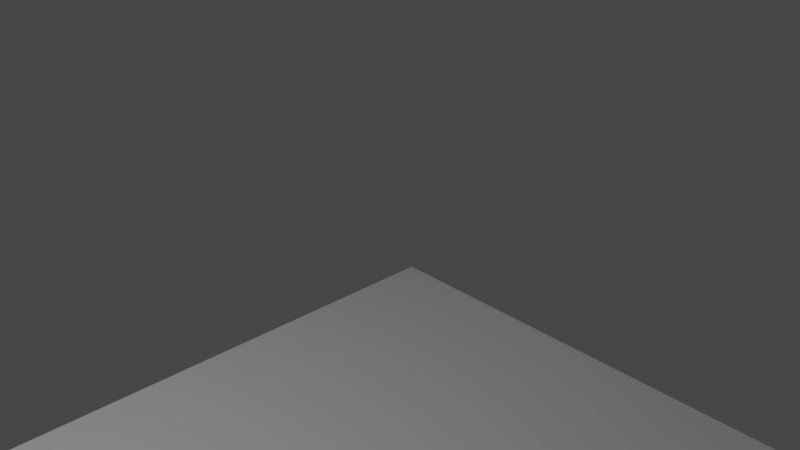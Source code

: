 # Source: Human-Visible-Project-Blender-3D-manual-coarseBl293curves.blend  (saved by Blender 2.93.21; exported with 4.5.12 LTS)
import bpy
from mathutils import Matrix  # noqa: F401  (used for matrix-valued properties, if any)

bpy.ops.wm.read_factory_settings(use_empty=True)
scene = bpy.context.scene
scene.name = 'Scene'

# ---- collections
col_sov = bpy.data.collections.new('SOV'); scene.collection.children.link(col_sov)
col_test = bpy.data.collections.new('TEST'); scene.collection.children.link(col_test)
col_poub = bpy.data.collections.new('POUB'); scene.collection.children.link(col_poub)
col_heart = bpy.data.collections.new('HEART'); scene.collection.children.link(col_heart)
col_collection_0001 = bpy.data.collections.new('Collection 0001'); scene.collection.children.link(col_collection_0001)
col_collection_0116 = bpy.data.collections.new('Collection 0116'); scene.collection.children.link(col_collection_0116)
col_collection_0301lungsstarttop = bpy.data.collections.new('Collection 0301lungsStartTop'); scene.collection.children.link(col_collection_0301lungsstarttop)
col_collection_0289_tracheaesophagus = bpy.data.collections.new('Collection 0289.TracheaEsophagus'); scene.collection.children.link(col_collection_0289_tracheaesophagus)
col_collection_0354_tracheaesophagus = bpy.data.collections.new('Collection 0354.TracheaEsophagus'); scene.collection.children.link(col_collection_0354_tracheaesophagus)
col_collection_0454 = bpy.data.collections.new('Collection 0454'); scene.collection.children.link(col_collection_0454)
col_collection_0483 = bpy.data.collections.new('Collection 0483'); scene.collection.children.link(col_collection_0483)
col_collection_0500 = bpy.data.collections.new('Collection 0500'); scene.collection.children.link(col_collection_0500)
col_collection_0526liver = bpy.data.collections.new('Collection 0526liver'); scene.collection.children.link(col_collection_0526liver)
col_collection_0614kidneys = bpy.data.collections.new('Collection 0614kidneys'); scene.collection.children.link(col_collection_0614kidneys)
col_collection_0623lastribs = bpy.data.collections.new('Collection 0623lastRibs'); scene.collection.children.link(col_collection_0623lastribs)
col_collection__0741 = bpy.data.collections.new('Collection  0741'); scene.collection.children.link(col_collection__0741)
col_collection__0747ombilicmuscles = bpy.data.collections.new('Collection  0747ombilicMuscles'); scene.collection.children.link(col_collection__0747ombilicmuscles)
col_collection_0814 = bpy.data.collections.new('Collection 0814'); scene.collection.children.link(col_collection_0814)
col_collection_0847pelvis = bpy.data.collections.new('Collection 0847pelvis'); scene.collection.children.link(col_collection_0847pelvis)
col_collection_0856 = bpy.data.collections.new('Collection 0856'); scene.collection.children.link(col_collection_0856)
col_collection_0876bladerfemur = bpy.data.collections.new('Collection 0876bladerFemur'); scene.collection.children.link(col_collection_0876bladerfemur)
col_collection_0967 = bpy.data.collections.new('Collection 0967'); scene.collection.children.link(col_collection_0967)
col_collection_1307 = bpy.data.collections.new('Collection 1307'); scene.collection.children.link(col_collection_1307)
col_collection_1132 = bpy.data.collections.new('Collection 1132'); scene.collection.children.link(col_collection_1132)
col_collection_1867 = bpy.data.collections.new('Collection 1867'); scene.collection.children.link(col_collection_1867)

# ---- world
world_world = bpy.data.worlds.new('World'); scene.world = world_world
world_world.use_nodes = True; world_world.node_tree.nodes.clear()
_N = world_world.node_tree.nodes; _L = world_world.node_tree.links
n0 = _N.new('ShaderNodeOutputWorld'); n0.name = 'World Output'; n0.location = (300, 300)
n1 = _N.new('ShaderNodeBackground'); n1.name = 'Background'; n1.location = (10, 300)
n1.inputs[0].default_value = (0.05088, 0.05088, 0.05088, 1.0)
_L.new(n1.outputs[0], n0.inputs[0])
n0.is_active_output = True
world_world.color = (0.05088, 0.05088, 0.05088)
world_world.use_sun_shadow = False
world_world.sun_shadow_jitter_overblur = 0.0

# ---- cameras
cam_camera = bpy.data.cameras.new('Camera')
cam_camera.clip_end = 100.0
cam_camera.ortho_scale = 7.314

# ---- lights
light_light = bpy.data.lights.new('Light', 'POINT')
light_light.transmission_factor = 0.0
light_light.energy = 1000.0
light_light.shadow_soft_size = 0.1
light_light.shadow_maximum_resolution = 0.006
light_light.use_absolute_resolution = True

# ---- meshes
me_cylinder_004 = bpy.data.meshes.new('Cylinder.004')
me_cylinder_004.from_pydata([(0.0, 0.01163, -0.001165), (0.0, 0.01163, 0.001165), (0.002268, 0.0114, -0.001165), (0.002268, 0.0114, 0.001165), (0.004449, 0.01074, -0.001165), (0.004449, 0.01074, 0.001165), (0.006459, 0.009666, -0.001165), (0.006459, 0.009666, 0.001165), (0.00822, 0.00822, -0.001165), (0.00822, 0.00822, 0.001165), (0.009666, 0.006459, -0.001165), (0.009666, 0.006459, 0.001165), (0.01074, 0.004449, -0.001165), (0.01074, 0.004449, 0.001165), (0.0114, 0.002268, -0.001165), (0.0114, 0.002268, 0.001165), (0.01163, -5.081e-10, -0.001165), (0.01163, -5.081e-10, 0.001165), (0.0114, -0.002268, -0.001165), (0.0114, -0.002268, 0.001165), (0.01074, -0.004449, -0.001165), (0.01074, -0.004449, 0.001165), (0.009666, -0.006459, -0.001165), (0.009666, -0.006459, 0.001165), (0.00822, -0.00822, -0.001165), (0.00822, -0.00822, 0.001165), (0.006459, -0.009666, -0.001165), (0.006459, -0.009666, 0.001165), (0.004449, -0.01074, -0.001165), (0.004449, -0.01074, 0.001165), (0.002268, -0.0114, -0.001165), (0.002268, -0.0114, 0.001165), (-1.016e-09, -0.01163, -0.001165), (-1.016e-09, -0.01163, 0.001165), (-0.002268, -0.0114, -0.001165), (-0.002268, -0.0114, 0.001165), (-0.004449, -0.01074, -0.001165), (-0.004449, -0.01074, 0.001165), (-0.006459, -0.009666, -0.001165), (-0.006459, -0.009666, 0.001165), (-0.00822, -0.00822, -0.001165), (-0.00822, -0.00822, 0.001165), (-0.009666, -0.006459, -0.001165), (-0.009666, -0.006459, 0.001165), (-0.01074, -0.004449, -0.001165), (-0.01074, -0.004449, 0.001165), (-0.0114, -0.002268, -0.001165), (-0.0114, -0.002268, 0.001165), (-0.01163, 1.386e-10, -0.001165), (-0.01163, 1.386e-10, 0.001165), (-0.0114, 0.002268, -0.001165), (-0.0114, 0.002268, 0.001165), (-0.01074, 0.004449, -0.001165), (-0.01074, 0.004449, 0.001165), (-0.009666, 0.006459, -0.001165), (-0.009666, 0.006459, 0.001165), (-0.00822, 0.00822, -0.001165), (-0.00822, 0.00822, 0.001165), (-0.006459, 0.009666, -0.001165), (-0.006459, 0.009666, 0.001165), (-0.004449, 0.01074, -0.001165), (-0.004449, 0.01074, 0.001165), (-0.002268, 0.0114, -0.001165), (-0.002268, 0.0114, 0.001165)], [], [(0, 1, 3, 2), (2, 3, 5, 4), (4, 5, 7, 6), (6, 7, 9, 8), (8, 9, 11, 10), (10, 11, 13, 12), (12, 13, 15, 14), (14, 15, 17, 16), (16, 17, 19, 18), (18, 19, 21, 20), (20, 21, 23, 22), (22, 23, 25, 24), (24, 25, 27, 26), (26, 27, 29, 28), (28, 29, 31, 30), (30, 31, 33, 32), (32, 33, 35, 34), (34, 35, 37, 36), (36, 37, 39, 38), (38, 39, 41, 40), (40, 41, 43, 42), (42, 43, 45, 44), (44, 45, 47, 46), (46, 47, 49, 48), (48, 49, 51, 50), (50, 51, 53, 52), (52, 53, 55, 54), (54, 55, 57, 56), (56, 57, 59, 58), (58, 59, 61, 60), (3, 1, 63, 61, 59, 57, 55, 53, 51, 49, 47, 45, 43, 41, 39, 37, 35, 33, 31, 29, 27, 25, 23, 21, 19, 17, 15, 13, 11, 9, 7, 5), (60, 61, 63, 62), (62, 63, 1, 0), (0, 2, 4, 6, 8, 10, 12, 14, 16, 18, 20, 22, 24, 26, 28, 30, 32, 34, 36, 38, 40, 42, 44, 46, 48, 50, 52, 54, 56, 58, 60, 62)])
_uv = me_cylinder_004.uv_layers.new(name='UVMap')
_uv.uv.foreach_set('vector', [1.0, 0.5, 1.0, 1.0, 0.9688, 1.0, 0.9688, 0.5, 0.9688, 0.5, 0.9688, 1.0, 0.9375, 1.0, 0.9375, 0.5, 0.9375, 0.5, 0.9375, 1.0, 0.9062, 1.0, 0.9062, 0.5, 0.9062, 0.5, 0.9062, 1.0, 0.875, 1.0, 0.875, 0.5, 0.875, 0.5, 0.875, 1.0, 0.8438, 1.0, 0.8438, 0.5, 0.8438, 0.5, 0.8438, 1.0, 0.8125, 1.0, 0.8125, 0.5, 0.8125, 0.5, 0.8125, 1.0, 0.7812, 1.0, 0.7812, 0.5, 0.7812, 0.5, 0.7812, 1.0, 0.75, 1.0, 0.75, 0.5, 0.75, 0.5, 0.75, 1.0, 0.7188, 1.0, 0.7188, 0.5, 0.7188, 0.5, 0.7188, 1.0, 0.6875, 1.0, 0.6875, 0.5, 0.6875, 0.5, 0.6875, 1.0, 0.6562, 1.0, 0.6562, 0.5, 0.6562, 0.5, 0.6562, 1.0, 0.625, 1.0, 0.625, 0.5, 0.625, 0.5, 0.625, 1.0, 0.5938, 1.0, 0.5938, 0.5, 0.5938, 0.5, 0.5938, 1.0, 0.5625, 1.0, 0.5625, 0.5, 0.5625, 0.5, 0.5625, 1.0, 0.5312, 1.0, 0.5312, 0.5, 0.5312, 0.5, 0.5312, 1.0, 0.5, 1.0, 0.5, 0.5, 0.5, 0.5, 0.5, 1.0, 0.4688, 1.0, 0.4688, 0.5, 0.4688, 0.5, 0.4688, 1.0, 0.4375, 1.0, 0.4375, 0.5, 0.4375, 0.5, 0.4375, 1.0, 0.4062, 1.0, 0.4062, 0.5, 0.4062, 0.5, 0.4062, 1.0, 0.375, 1.0, 0.375, 0.5, 0.375, 0.5, 0.375, 1.0, 0.3438, 1.0, 0.3438, 0.5, 0.3438, 0.5, 0.3438, 1.0, 0.3125, 1.0, 0.3125, 0.5, 0.3125, 0.5, 0.3125, 1.0, 0.2812, 1.0, 0.2812, 0.5, 0.2812, 0.5, 0.2812, 1.0, 0.25, 1.0, 0.25, 0.5, 0.25, 0.5, 0.25, 1.0, 0.2188, 1.0, 0.2188, 0.5, 0.2188, 0.5, 0.2188, 1.0, 0.1875, 1.0, 0.1875, 0.5, 0.1875, 0.5, 0.1875, 1.0, 0.1562, 1.0, 0.1562, 0.5, 0.1562, 0.5, 0.1562, 1.0, 0.125, 1.0, 0.125, 0.5, 0.125, 0.5, 0.125, 1.0, 0.09375, 1.0, 0.09375, 0.5, 0.09375, 0.5, 0.09375, 1.0, 0.0625, 1.0, 0.0625, 0.5, 0.2968, 0.4854, 0.25, 0.49, 0.2032, 0.4854, 0.1582, 0.4717, 0.1167, 0.4496, 0.08029, 0.4197, 0.05045, 0.3833, 0.02827, 0.3418, 0.01461, 0.2968, 0.01, 0.25, 0.01461, 0.2032, 0.02827, 0.1582, 0.05045, 0.1167, 0.08029, 0.08029, 0.1167, 0.05045, 0.1582, 0.02827, 0.2032, 0.01461, 0.25, 0.01, 0.2968, 0.01461, 0.3418, 0.02827, 0.3833, 0.05045, 0.4197, 0.08029, 0.4496, 0.1167, 0.4717, 0.1582, 0.4854, 0.2032, 0.49, 0.25, 0.4854, 0.2968, 0.4717, 0.3418, 0.4496, 0.3833, 0.4197, 0.4197, 0.3833, 0.4496, 0.3418, 0.4717, 0.0625, 0.5, 0.0625, 1.0, 0.03125, 1.0, 0.03125, 0.5, 0.03125, 0.5, 0.03125, 1.0, 0.0, 1.0, 0.0, 0.5, 0.75, 0.49, 0.7968, 0.4854, 0.8418, 0.4717, 0.8833, 0.4496, 0.9197, 0.4197, 0.9496, 0.3833, 0.9717, 0.3418, 0.9854, 0.2968, 0.99, 0.25, 0.9854, 0.2032, 0.9717, 0.1582, 0.9496, 0.1167, 0.9197, 0.08029, 0.8833, 0.05045, 0.8418, 0.02827, 0.7968, 0.01461, 0.75, 0.01, 0.7032, 0.01461, 0.6582, 0.02827, 0.6167, 0.05045, 0.5803, 0.08029, 0.5504, 0.1167, 0.5283, 0.1582, 0.5146, 0.2032, 0.51, 0.25, 0.5146, 0.2968, 0.5283, 0.3418, 0.5504, 0.3833, 0.5803, 0.4197, 0.6167, 0.4496, 0.6582, 0.4717, 0.7032, 0.4854])
me_cylinder_004.use_remesh_fix_poles = True
me_cylinder_004.use_remesh_preserve_attributes = False
me_cylinder_004.update()
me_cylinder_005 = bpy.data.meshes.new('Cylinder.005')
me_cylinder_005.from_pydata([(0.0, 0.01163, -0.001165), (0.0, 0.01163, 0.001165), (0.002268, 0.0114, -0.001165), (0.002268, 0.0114, 0.001165), (0.004449, 0.01074, -0.001165), (0.004449, 0.01074, 0.001165), (0.006459, 0.009666, -0.001165), (0.006459, 0.009666, 0.001165), (0.00822, 0.00822, -0.001165), (0.00822, 0.00822, 0.001165), (0.009666, 0.006459, -0.001165), (0.009666, 0.006459, 0.001165), (0.01074, 0.004449, -0.001165), (0.01074, 0.004449, 0.001165), (0.0114, 0.002268, -0.001165), (0.0114, 0.002268, 0.001165), (0.01163, -5.081e-10, -0.001165), (0.01163, -5.081e-10, 0.001165), (0.0114, -0.002268, -0.001165), (0.0114, -0.002268, 0.001165), (0.01074, -0.004449, -0.001165), (0.01074, -0.004449, 0.001165), (0.009666, -0.006459, -0.001165), (0.009666, -0.006459, 0.001165), (0.00822, -0.00822, -0.001165), (0.00822, -0.00822, 0.001165), (0.006459, -0.009666, -0.001165), (0.006459, -0.009666, 0.001165), (0.004449, -0.01074, -0.001165), (0.004449, -0.01074, 0.001165), (0.002268, -0.0114, -0.001165), (0.002268, -0.0114, 0.001165), (-1.016e-09, -0.01163, -0.001165), (-1.016e-09, -0.01163, 0.001165), (-0.002268, -0.0114, -0.001165), (-0.002268, -0.0114, 0.001165), (-0.004449, -0.01074, -0.001165), (-0.004449, -0.01074, 0.001165), (-0.006459, -0.009666, -0.001165), (-0.006459, -0.009666, 0.001165), (-0.00822, -0.00822, -0.001165), (-0.00822, -0.00822, 0.001165), (-0.009666, -0.006459, -0.001165), (-0.009666, -0.006459, 0.001165), (-0.01074, -0.004449, -0.001165), (-0.01074, -0.004449, 0.001165), (-0.0114, -0.002268, -0.001165), (-0.0114, -0.002268, 0.001165), (-0.01163, 1.386e-10, -0.001165), (-0.01163, 1.386e-10, 0.001165), (-0.0114, 0.002268, -0.001165), (-0.0114, 0.002268, 0.001165), (-0.01074, 0.004449, -0.001165), (-0.01074, 0.004449, 0.001165), (-0.009666, 0.006459, -0.001165), (-0.009666, 0.006459, 0.001165), (-0.00822, 0.00822, -0.001165), (-0.00822, 0.00822, 0.001165), (-0.006459, 0.009666, -0.001165), (-0.006459, 0.009666, 0.001165), (-0.004449, 0.01074, -0.001165), (-0.004449, 0.01074, 0.001165), (-0.002268, 0.0114, -0.001165), (-0.002268, 0.0114, 0.001165)], [], [(0, 1, 3, 2), (2, 3, 5, 4), (4, 5, 7, 6), (6, 7, 9, 8), (8, 9, 11, 10), (10, 11, 13, 12), (12, 13, 15, 14), (14, 15, 17, 16), (16, 17, 19, 18), (18, 19, 21, 20), (20, 21, 23, 22), (22, 23, 25, 24), (24, 25, 27, 26), (26, 27, 29, 28), (28, 29, 31, 30), (30, 31, 33, 32), (32, 33, 35, 34), (34, 35, 37, 36), (36, 37, 39, 38), (38, 39, 41, 40), (40, 41, 43, 42), (42, 43, 45, 44), (44, 45, 47, 46), (46, 47, 49, 48), (48, 49, 51, 50), (50, 51, 53, 52), (52, 53, 55, 54), (54, 55, 57, 56), (56, 57, 59, 58), (58, 59, 61, 60), (3, 1, 63, 61, 59, 57, 55, 53, 51, 49, 47, 45, 43, 41, 39, 37, 35, 33, 31, 29, 27, 25, 23, 21, 19, 17, 15, 13, 11, 9, 7, 5), (60, 61, 63, 62), (62, 63, 1, 0), (0, 2, 4, 6, 8, 10, 12, 14, 16, 18, 20, 22, 24, 26, 28, 30, 32, 34, 36, 38, 40, 42, 44, 46, 48, 50, 52, 54, 56, 58, 60, 62)])
_uv = me_cylinder_005.uv_layers.new(name='UVMap')
_uv.uv.foreach_set('vector', [1.0, 0.5, 1.0, 1.0, 0.9688, 1.0, 0.9688, 0.5, 0.9688, 0.5, 0.9688, 1.0, 0.9375, 1.0, 0.9375, 0.5, 0.9375, 0.5, 0.9375, 1.0, 0.9062, 1.0, 0.9062, 0.5, 0.9062, 0.5, 0.9062, 1.0, 0.875, 1.0, 0.875, 0.5, 0.875, 0.5, 0.875, 1.0, 0.8438, 1.0, 0.8438, 0.5, 0.8438, 0.5, 0.8438, 1.0, 0.8125, 1.0, 0.8125, 0.5, 0.8125, 0.5, 0.8125, 1.0, 0.7812, 1.0, 0.7812, 0.5, 0.7812, 0.5, 0.7812, 1.0, 0.75, 1.0, 0.75, 0.5, 0.75, 0.5, 0.75, 1.0, 0.7188, 1.0, 0.7188, 0.5, 0.7188, 0.5, 0.7188, 1.0, 0.6875, 1.0, 0.6875, 0.5, 0.6875, 0.5, 0.6875, 1.0, 0.6562, 1.0, 0.6562, 0.5, 0.6562, 0.5, 0.6562, 1.0, 0.625, 1.0, 0.625, 0.5, 0.625, 0.5, 0.625, 1.0, 0.5938, 1.0, 0.5938, 0.5, 0.5938, 0.5, 0.5938, 1.0, 0.5625, 1.0, 0.5625, 0.5, 0.5625, 0.5, 0.5625, 1.0, 0.5312, 1.0, 0.5312, 0.5, 0.5312, 0.5, 0.5312, 1.0, 0.5, 1.0, 0.5, 0.5, 0.5, 0.5, 0.5, 1.0, 0.4688, 1.0, 0.4688, 0.5, 0.4688, 0.5, 0.4688, 1.0, 0.4375, 1.0, 0.4375, 0.5, 0.4375, 0.5, 0.4375, 1.0, 0.4062, 1.0, 0.4062, 0.5, 0.4062, 0.5, 0.4062, 1.0, 0.375, 1.0, 0.375, 0.5, 0.375, 0.5, 0.375, 1.0, 0.3438, 1.0, 0.3438, 0.5, 0.3438, 0.5, 0.3438, 1.0, 0.3125, 1.0, 0.3125, 0.5, 0.3125, 0.5, 0.3125, 1.0, 0.2812, 1.0, 0.2812, 0.5, 0.2812, 0.5, 0.2812, 1.0, 0.25, 1.0, 0.25, 0.5, 0.25, 0.5, 0.25, 1.0, 0.2188, 1.0, 0.2188, 0.5, 0.2188, 0.5, 0.2188, 1.0, 0.1875, 1.0, 0.1875, 0.5, 0.1875, 0.5, 0.1875, 1.0, 0.1562, 1.0, 0.1562, 0.5, 0.1562, 0.5, 0.1562, 1.0, 0.125, 1.0, 0.125, 0.5, 0.125, 0.5, 0.125, 1.0, 0.09375, 1.0, 0.09375, 0.5, 0.09375, 0.5, 0.09375, 1.0, 0.0625, 1.0, 0.0625, 0.5, 0.2968, 0.4854, 0.25, 0.49, 0.2032, 0.4854, 0.1582, 0.4717, 0.1167, 0.4496, 0.08029, 0.4197, 0.05045, 0.3833, 0.02827, 0.3418, 0.01461, 0.2968, 0.01, 0.25, 0.01461, 0.2032, 0.02827, 0.1582, 0.05045, 0.1167, 0.08029, 0.08029, 0.1167, 0.05045, 0.1582, 0.02827, 0.2032, 0.01461, 0.25, 0.01, 0.2968, 0.01461, 0.3418, 0.02827, 0.3833, 0.05045, 0.4197, 0.08029, 0.4496, 0.1167, 0.4717, 0.1582, 0.4854, 0.2032, 0.49, 0.25, 0.4854, 0.2968, 0.4717, 0.3418, 0.4496, 0.3833, 0.4197, 0.4197, 0.3833, 0.4496, 0.3418, 0.4717, 0.0625, 0.5, 0.0625, 1.0, 0.03125, 1.0, 0.03125, 0.5, 0.03125, 0.5, 0.03125, 1.0, 0.0, 1.0, 0.0, 0.5, 0.75, 0.49, 0.7968, 0.4854, 0.8418, 0.4717, 0.8833, 0.4496, 0.9197, 0.4197, 0.9496, 0.3833, 0.9717, 0.3418, 0.9854, 0.2968, 0.99, 0.25, 0.9854, 0.2032, 0.9717, 0.1582, 0.9496, 0.1167, 0.9197, 0.08029, 0.8833, 0.05045, 0.8418, 0.02827, 0.7968, 0.01461, 0.75, 0.01, 0.7032, 0.01461, 0.6582, 0.02827, 0.6167, 0.05045, 0.5803, 0.08029, 0.5504, 0.1167, 0.5283, 0.1582, 0.5146, 0.2032, 0.51, 0.25, 0.5146, 0.2968, 0.5283, 0.3418, 0.5504, 0.3833, 0.5803, 0.4197, 0.6167, 0.4496, 0.6582, 0.4717, 0.7032, 0.4854])
me_cylinder_005.use_remesh_fix_poles = True
me_cylinder_005.use_remesh_preserve_attributes = False
me_cylinder_005.update()
me_cube_001 = bpy.data.meshes.new('Cube.001')
me_cube_001.from_pydata([(0.2559, 0.9145, 1.078), (0.2559, 0.9145, 1.0), (0.2559, 1.0, 1.078), (0.2559, 1.0, 1.0), (1.0, 0.9145, 1.078), (1.0, 0.9145, 1.0), (1.0, 1.0, 1.078), (1.0, 1.0, 1.0)], [], [(0, 1, 3, 2), (2, 3, 7, 6), (6, 7, 5, 4), (4, 5, 1, 0), (2, 6, 4, 0), (7, 3, 1, 5)])
_uv = me_cube_001.uv_layers.new(name='UVMap')
_uv.uv.foreach_set('vector', [0.375, 0.0, 0.625, 0.0, 0.625, 0.25, 0.375, 0.25, 0.375, 0.25, 0.625, 0.25, 0.625, 0.5, 0.375, 0.5, 0.375, 0.5, 0.625, 0.5, 0.625, 0.75, 0.375, 0.75, 0.375, 0.75, 0.625, 0.75, 0.625, 1.0, 0.375, 1.0, 0.125, 0.5, 0.375, 0.5, 0.375, 0.75, 0.125, 0.75, 0.625, 0.5, 0.875, 0.5, 0.875, 0.75, 0.625, 0.75])
me_cube_001.use_remesh_fix_poles = True
me_cube_001.use_remesh_preserve_attributes = False
me_cube_001.update()
me_plane_001 = bpy.data.meshes.new('Plane.001')
me_plane_001.from_pydata([(-1.0, -1.0, 0.0), (1.0, -1.0, 0.0), (-1.0, 1.0, 0.0), (1.0, 1.0, 0.0)], [], [(0, 1, 3, 2)])
_uv = me_plane_001.uv_layers.new(name='UVMap')
_uv.uv.foreach_set('vector', [0.0, 0.0, 1.0, 0.0, 1.0, 1.0, 0.0, 1.0])
me_plane_001.use_remesh_fix_poles = True
me_plane_001.use_remesh_preserve_attributes = False
me_plane_001.use_mirror_vertex_groups = False
me_plane_001.update()
me_plane_006 = bpy.data.meshes.new('Plane.006')
me_plane_006.from_pydata([(-1.0, -1.0, 0.0), (1.0, -1.0, 0.0), (-1.0, 1.0, 0.0), (1.0, 1.0, 0.0)], [], [(0, 1, 3, 2)])
_uv = me_plane_006.uv_layers.new(name='UVMap')
_uv.uv.foreach_set('vector', [0.0, 0.0, 1.0, 0.0, 1.0, 1.0, 0.0, 1.0])
me_plane_006.use_remesh_fix_poles = True
me_plane_006.use_remesh_preserve_attributes = False
me_plane_006.use_mirror_vertex_groups = False
me_plane_006.update()
me_plane_008 = bpy.data.meshes.new('Plane.008')
me_plane_008.from_pydata([(-1.0, -1.0, 0.0), (1.0, -1.0, 0.0), (-1.0, 1.0, 0.0), (1.0, 1.0, 0.0)], [], [(0, 1, 3, 2)])
_uv = me_plane_008.uv_layers.new(name='UVMap')
_uv.uv.foreach_set('vector', [0.0, 0.0, 1.0, 0.0, 1.0, 1.0, 0.0, 1.0])
me_plane_008.use_remesh_fix_poles = True
me_plane_008.use_remesh_preserve_attributes = False
me_plane_008.use_mirror_vertex_groups = False
me_plane_008.update()

# ---- curves / text
cu_surfcircle_003 = bpy.data.curves.new('SurfCircle.003', 'CURVE')
cu_surfcircle_003.dimensions = '3D'
_sp = cu_surfcircle_003.splines.new('NURBS'); _sp.points.add(17)
_sp.points.foreach_set('co', [-0.02833, -0.263, -0.04474, 1.0, -0.09887, -0.247, -0.04474, 0.6768, -0.1847, -0.2151, -0.04474, 0.3536, -0.2061, -0.133, -0.04474, 0.6768, -0.2141, -0.08132, -0.04474, 1.0, -0.1911, 0.003979, -0.04474, 0.8384, -0.1868, 0.05301, -0.04474, 0.6768, -0.1703, 0.09624, -0.04474, 0.5152, -0.1255, 0.1226, -0.04474, 0.3536, -0.06704, 0.1528, -0.04474, 0.6768, -0.01751, 0.1606, -0.04474, 1.0, 0.03737, 0.1426, -0.04474, 0.6768, 0.1094, 0.1147, -0.04474, 0.3536, 0.1631, 0.08556, -0.04474, 0.6768, 0.1692, -0.05471, -0.04474, 1.0, 0.1652, -0.1384, -0.04474, 0.6768, 0.129, -0.2373, -0.04474, 0.3536, 0.04206, -0.255, -0.04474, 0.6768])
_sp.order_v = 0
_sp.resolution_v = 4
_sp.use_cyclic_u = True
cu_surfcircle_003.resolution_v = 4
cu_surfcircle_003.fill_mode = 'FULL'
cu_surfcircle_060 = bpy.data.curves.new('SurfCircle.060', 'CURVE')
cu_surfcircle_060.dimensions = '3D'
_sp = cu_surfcircle_060.splines.new('NURBS'); _sp.points.add(15)
_sp.points.foreach_set('co', [0.0, -1.0, 0.0, 1.0, -0.5, -1.0, 0.0, 0.6768, -1.0, -1.0, 0.0, 0.3536, -0.5913, -0.5481, 0.0, 0.6768, -0.1827, -0.09615, 0.0, 1.0, -0.1466, 0.2476, 0.0, 0.6768, -0.1106, 0.5913, 0.0, 0.3536, -0.05529, 0.7957, 0.0, 0.6768, 0.0, 1.0, 0.0, 1.0, 0.3918, 1.0, 0.0, 0.6768, 0.7837, 1.0, 0.0, 0.3536, 0.4591, 0.476, 0.0, 0.6768, 0.1346, -0.04808, 0.0, 1.0, -0.009608, -0.524, 0.0, 0.6768, -0.1538, -1.0, 0.0, 0.3536, -0.07692, -1.0, 0.0, 0.6768])
_sp.order_v = 0
_sp.resolution_v = 4
_sp.use_cyclic_u = True
cu_surfcircle_060.resolution_v = 4
cu_surfcircle_060.fill_mode = 'FULL'
cu_surfcircle_061 = bpy.data.curves.new('SurfCircle.061', 'CURVE')
cu_surfcircle_061.dimensions = '3D'
_sp = cu_surfcircle_061.splines.new('NURBS'); _sp.points.add(15)
_sp.points.foreach_set('co', [0.0, -1.0, 0.0, 1.0, -0.5, -1.0, 0.0, 0.6768, -1.0, -1.0, 0.0, 0.3536, -1.0, -0.5, 0.0, 0.6768, -1.0, 0.0, 0.0, 1.0, -1.0, 0.5, 0.0, 0.6768, -1.0, 1.0, 0.0, 0.3536, -0.5, 1.0, 0.0, 0.6768, 0.0, 1.0, 0.0, 1.0, 0.5, 1.0, 0.0, 0.6768, 1.0, 1.0, 0.0, 0.3536, 1.0, 0.5, 0.0, 0.6768, 1.0, 0.0, 0.0, 1.0, 1.0, -0.5, 0.0, 0.6768, 1.0, -1.0, 0.0, 0.3536, 0.5, -1.0, 0.0, 0.6768])
_sp.order_v = 0
_sp.resolution_v = 4
_sp.use_cyclic_u = True
cu_surfcircle_061.resolution_v = 4
cu_surfcircle_061.fill_mode = 'FULL'
cu_surfcircle_013 = bpy.data.curves.new('SurfCircle.013', 'CURVE')
cu_surfcircle_013.dimensions = '3D'
_sp = cu_surfcircle_013.splines.new('NURBS'); _sp.points.add(17)
_sp.points.foreach_set('co', [-0.09608, -0.4163, -0.04474, 1.0, -0.2481, -0.3852, -0.04474, 0.6768, -0.394, -0.3272, -0.04474, 0.3536, -0.4547, -0.1751, -0.04474, 0.6768, -0.4949, -0.04067, -0.04474, 1.0, -0.4715, 0.1811, -0.04474, 0.8384, -0.4623, 0.3003, -0.04474, 0.6768, -0.4027, 0.3474, -0.04474, 0.5152, -0.3107, 0.3676, -0.04474, 0.3536, -0.1662, 0.3891, -0.04474, 0.6768, -0.01693, 0.3824, -0.04474, 1.0, 0.1343, 0.3593, -0.04474, 0.6768, 0.284, 0.3326, -0.04474, 0.3536, 0.3764, 0.2816, -0.04474, 0.6768, 0.384, -0.00467, -0.04474, 1.0, 0.3168, -0.2032, -0.04474, 0.6768, 0.2278, -0.3709, -0.04474, 0.3536, 0.06276, -0.4071, -0.04474, 0.6768])
_sp.order_v = 0
_sp.resolution_v = 4
_sp.use_cyclic_u = True
cu_surfcircle_013.resolution_v = 4
cu_surfcircle_013.fill_mode = 'FULL'
cu_surfcircle_038 = bpy.data.curves.new('SurfCircle.038', 'CURVE')
cu_surfcircle_038.dimensions = '3D'
_sp = cu_surfcircle_038.splines.new('NURBS'); _sp.points.add(17)
_sp.points.foreach_set('co', [-0.04152, -0.214, -0.1028, 1.0, -0.1923, -0.1325, -0.1028, 0.6768, -0.4551, -0.1417, -0.1028, 0.3536, -0.5008, -0.08337, -0.1028, 0.6768, -0.5202, -0.03289, -0.1028, 1.0, -0.505, 0.04854, -0.1028, 0.8384, -0.4666, 0.09467, -0.1028, 0.6768, -0.413, 0.1365, -0.1028, 0.5152, -0.2929, 0.1711, -0.1028, 0.3536, -0.08514, 0.2152, -0.1028, 0.6768, -0.01143, 0.1996, -0.1028, 1.0, 0.04918, 0.2165, -0.1028, 0.6768, 0.3417, 0.1802, -0.1028, 0.3536, 0.4495, 0.1286, -0.1028, 0.6768, 0.5164, -0.009821, -0.1028, 1.0, 0.4767, -0.09645, -0.1028, 0.6768, 0.371, -0.1489, -0.1028, 0.3536, 0.108, -0.1668, -0.1028, 0.6768])
_sp.order_v = 0
_sp.resolution_v = 4
_sp.use_cyclic_u = True
cu_surfcircle_038.resolution_v = 4
cu_surfcircle_038.fill_mode = 'FULL'
cu_surfcircle_043 = bpy.data.curves.new('SurfCircle.043', 'CURVE')
cu_surfcircle_043.dimensions = '3D'
_sp = cu_surfcircle_043.splines.new('NURBS'); _sp.points.add(17)
_sp.points.foreach_set('co', [-0.03212, -0.4641, -0.05726, 1.0, -0.191, -0.4447, -0.05726, 0.6768, -0.3471, -0.3997, -0.05726, 0.3536, -0.3944, -0.2467, -0.05726, 0.6768, -0.4383, -0.1151, -0.05726, 1.0, -0.4571, 0.1131, -0.05726, 0.8384, -0.493, 0.2509, -0.05726, 0.6768, -0.4366, 0.3014, -0.05726, 0.5152, -0.3324, 0.3157, -0.05726, 0.3536, -0.176, 0.3344, -0.05726, 0.6768, -0.01526, 0.3318, -0.05726, 1.0, 0.146, 0.3256, -0.05726, 0.6768, 0.3084, 0.3259, -0.05726, 0.3536, 0.4106, 0.2901, -0.05726, 0.6768, 0.4075, -0.005768, -0.05726, 1.0, 0.3597, -0.2126, -0.05726, 0.6768, 0.2971, -0.3997, -0.05726, 0.3536, 0.1311, -0.4447, -0.05726, 0.6768])
_sp.order_v = 0
_sp.resolution_v = 4
_sp.use_cyclic_u = True
cu_surfcircle_043.resolution_v = 4
cu_surfcircle_043.fill_mode = 'FULL'
cu_surfcircle_001 = bpy.data.curves.new('SurfCircle.001', 'CURVE')
cu_surfcircle_001.dimensions = '3D'
_sp = cu_surfcircle_001.splines.new('NURBS'); _sp.points.add(17)
_sp.points.foreach_set('co', [-0.03212, -0.4641, -0.05726, 1.0, -0.191, -0.4447, -0.05726, 0.6768, -0.3471, -0.3997, -0.05726, 0.3536, -0.3944, -0.2467, -0.05726, 0.6768, -0.4383, -0.1151, -0.05726, 1.0, -0.4571, 0.1131, -0.05726, 0.8384, -0.493, 0.2509, -0.05726, 0.6768, -0.4366, 0.3014, -0.05726, 0.5152, -0.3324, 0.3157, -0.05726, 0.3536, -0.176, 0.3344, -0.05726, 0.6768, -0.01526, 0.3318, -0.05726, 1.0, 0.146, 0.3256, -0.05726, 0.6768, 0.3084, 0.3259, -0.05726, 0.3536, 0.4106, 0.2901, -0.05726, 0.6768, 0.4075, -0.005768, -0.05726, 1.0, 0.3597, -0.2126, -0.05726, 0.6768, 0.2971, -0.3997, -0.05726, 0.3536, 0.1311, -0.4447, -0.05726, 0.6768])
_sp.order_v = 0
_sp.resolution_v = 4
_sp.use_cyclic_u = True
cu_surfcircle_001.resolution_v = 4
cu_surfcircle_001.fill_mode = 'FULL'
cu_surfcircle_002 = bpy.data.curves.new('SurfCircle.002', 'CURVE')
cu_surfcircle_002.dimensions = '3D'
_sp = cu_surfcircle_002.splines.new('NURBS'); _sp.points.add(17)
_sp.points.foreach_set('co', [-0.00459, -0.3178, -0.04474, 1.0, -0.1104, -0.3049, -0.04474, 0.6768, -0.2143, -0.2749, -0.04474, 0.3536, -0.2459, -0.173, -0.04474, 0.6768, -0.2751, -0.08538, -0.04474, 1.0, -0.2876, 0.0666, -0.04474, 0.8384, -0.3115, 0.1584, -0.04474, 0.6768, -0.274, 0.192, -0.04474, 0.5152, -0.2046, 0.2016, -0.04474, 0.3536, -0.1004, 0.214, -0.04474, 0.6768, 0.006639, 0.2123, -0.04474, 1.0, 0.114, 0.2082, -0.04474, 0.6768, 0.2222, 0.2083, -0.04474, 0.3536, 0.2903, 0.1845, -0.04474, 0.6768, 0.2882, -0.01257, -0.04474, 1.0, 0.2564, -0.1503, -0.04474, 0.6768, 0.2147, -0.2749, -0.04474, 0.3536, 0.1041, -0.3049, -0.04474, 0.6768])
_sp.order_v = 0
_sp.resolution_v = 4
_sp.use_cyclic_u = True
cu_surfcircle_002.resolution_v = 4
cu_surfcircle_002.fill_mode = 'FULL'
cu_surfcircle_004 = bpy.data.curves.new('SurfCircle.004', 'CURVE')
cu_surfcircle_004.dimensions = '3D'
_sp = cu_surfcircle_004.splines.new('NURBS'); _sp.points.add(17)
_sp.points.foreach_set('co', [-0.0457, -0.2436, -0.1179, 1.0, -0.2991, -0.2495, -0.1179, 0.6768, -0.5216, -0.1604, -0.1179, 0.3536, -0.5753, -0.09277, -0.1179, 0.6768, -0.6014, -0.03281, -0.1179, 1.0, -0.5944, 0.06615, -0.1179, 0.8384, -0.5578, 0.123, -0.1179, 0.6768, -0.5001, 0.1732, -0.1179, 0.5152, -0.3566, 0.2191, -0.1179, 0.3536, -0.1696, 0.2388, -0.1179, 0.6768, -0.01108, 0.2478, -0.1179, 1.0, 0.1646, 0.2392, -0.1179, 0.6768, 0.3952, 0.2099, -0.1179, 0.3536, 0.5178, 0.1516, -0.1179, 0.6768, 0.5865, -0.001933, -0.1179, 1.0, 0.5371, -0.09902, -0.1179, 0.6768, 0.4211, -0.18, -0.1179, 0.3536, 0.1367, -0.2557, -0.1179, 0.6768])
_sp.order_v = 0
_sp.resolution_v = 4
_sp.use_cyclic_u = True
cu_surfcircle_004.resolution_v = 4
cu_surfcircle_004.fill_mode = 'FULL'
txt_text = bpy.data.curves.new('Text', 'FONT')
txt_text.dimensions = '2D'
txt_text.body = 'esophagus'
cu_beziercircle = bpy.data.curves.new('BezierCircle', 'CURVE')
cu_beziercircle.dimensions = '3D'
_sp = cu_beziercircle.splines.new('BEZIER'); _sp.bezier_points.add(3)
_sp.bezier_points.foreach_set('co', [-1.0, 0.0, 0.0, 0.0, 1.0, 0.0, 1.0, 0.0, 0.0, 0.0, -1.0, 0.0])
_sp.bezier_points.foreach_set('handle_left', [-1.0, -0.5521, 0.0, -0.5521, 1.0, 0.0, 1.0, 0.5521, 0.0, 0.5521, -1.0, 0.0])
_sp.bezier_points.foreach_set('handle_right', [-1.0, 0.5521, 0.0, 0.5521, 1.0, 0.0, 1.0, -0.5521, 0.0, -0.5521, -1.0, 0.0])
for _p, _l, _r in zip(_sp.bezier_points, ['AUTO', 'AUTO', 'AUTO', 'AUTO'], ['AUTO', 'AUTO', 'AUTO', 'AUTO']): _p.handle_left_type = _l; _p.handle_right_type = _r
_sp.order_u = 0
_sp.order_v = 0
_sp.use_cyclic_u = True
cu_beziercircle.use_path = True
cu_beziercircle.fill_mode = 'FULL'
cu_nurbspath_001 = bpy.data.curves.new('NurbsPath.001', 'CURVE')
cu_nurbspath_001.dimensions = '3D'
_sp = cu_nurbspath_001.splines.new('NURBS'); _sp.points.add(1)
_sp.points.foreach_set('co', [-2.027, 0.01478, 0.0, 1.0, 0.612, 0.2154, 0.0, 1.0])
_sp.order_u = 2
_sp.order_v = 0
_sp.use_endpoint_u = True
cu_nurbspath_001.use_path = True
cu_nurbspath_001.bevel_mode = 'OBJECT'
cu_nurbspath_001.fill_mode = 'FULL'
cu_surfcircle_006 = bpy.data.curves.new('SurfCircle.006', 'CURVE')
cu_surfcircle_006.dimensions = '3D'
_sp = cu_surfcircle_006.splines.new('NURBS'); _sp.points.add(17)
_sp.points.foreach_set('co', [0.0, -1.0, 0.0, 1.0, -0.5, -1.0, 0.0, 0.6768, -1.0, -1.0, 0.0, 0.3536, -1.155, -0.597, 0.0, 0.6768, -1.301, -0.2713, 0.0, 1.0, -1.37, 0.3348, 0.0, 0.8384, -1.486, 0.7272, 0.0, 0.6768, -1.31, 0.8839, 0.0, 0.5152, -0.9865, 0.9324, 0.0, 0.3536, -0.5, 1.0, 0.0, 0.6768, 0.0, 1.0, 0.0, 1.0, 0.5, 0.9756, 0.0, 0.6768, 1.003, 0.9621, 0.0, 0.3536, 1.32, 0.849, 0.0, 0.6768, 1.32, 0.01939, 0.0, 1.0, 1.184, -0.5097, 0.0, 0.6768, 1.0, -1.0, 0.0, 0.3536, 0.5, -1.0, 0.0, 0.6768])
_sp.order_v = 0
_sp.resolution_v = 4
_sp.use_cyclic_u = True
cu_surfcircle_006.resolution_v = 4
cu_surfcircle_006.fill_mode = 'FULL'
cu_surfcircle_011 = bpy.data.curves.new('SurfCircle.011', 'CURVE')
cu_surfcircle_011.dimensions = '3D'
_sp = cu_surfcircle_011.splines.new('NURBS'); _sp.points.add(17)
_sp.points.foreach_set('co', [0.0, -1.0, 0.0, 1.0, -0.5, -1.0, 0.0, 0.6768, -1.0, -1.0, 0.0, 0.3536, -1.155, -0.597, 0.0, 0.6768, -1.301, -0.2713, 0.0, 1.0, -1.37, 0.3348, 0.0, 0.8384, -1.486, 0.7272, 0.0, 0.6768, -1.31, 0.8839, 0.0, 0.5152, -0.9865, 0.9324, 0.0, 0.3536, -0.5, 1.0, 0.0, 0.6768, 0.0, 1.0, 0.0, 1.0, 0.5, 0.9756, 0.0, 0.6768, 1.003, 0.9621, 0.0, 0.3536, 1.32, 0.849, 0.0, 0.6768, 1.32, 0.01939, 0.0, 1.0, 1.184, -0.5097, 0.0, 0.6768, 1.0, -1.0, 0.0, 0.3536, 0.5, -1.0, 0.0, 0.6768])
_sp.order_v = 0
_sp.resolution_v = 4
_sp.use_cyclic_u = True
cu_surfcircle_011.resolution_v = 4
cu_surfcircle_011.fill_mode = 'FULL'
cu_surfcircle_012 = bpy.data.curves.new('SurfCircle.012', 'CURVE')
cu_surfcircle_012.dimensions = '3D'
_sp = cu_surfcircle_012.splines.new('NURBS'); _sp.points.add(17)
_sp.points.foreach_set('co', [1.201, -1.906, 0.0, 1.0, -0.6475, -1.621, 0.0, 0.6768, -0.8841, -1.0, 0.0, 0.3536, -1.018, -0.5654, 0.0, 0.6768, -1.027, -0.2713, 0.0, 1.0, -1.202, 0.2506, 0.0, 0.8384, -0.9273, 0.4428, 0.0, 0.6768, -1.064, 0.8294, 0.0, 0.5152, -0.7202, 1.187, 0.0, 0.3536, -0.4945, 1.6, 0.0, 0.6768, 0.04213, 1.935, 0.0, 1.0, 0.7705, 1.528, 0.0, 0.6768, 0.9519, 0.9918, 0.0, 0.3536, 1.134, 0.7517, 0.0, 0.6768, 1.218, 0.07866, 0.0, 1.0, 0.9048, 0.011, 0.0, 0.6768, -0.06678, 0.01175, 0.0, 0.3536, 0.2926, -1.093, 0.0, 0.6768])
_sp.order_v = 0
_sp.resolution_v = 4
_sp.use_cyclic_u = True
cu_surfcircle_012.resolution_v = 4
cu_surfcircle_012.fill_mode = 'FULL'
cu_surfcircle_014 = bpy.data.curves.new('SurfCircle.014', 'CURVE')
cu_surfcircle_014.dimensions = '3D'
_sp = cu_surfcircle_014.splines.new('NURBS'); _sp.points.add(17)
_sp.points.foreach_set('co', [-0.0632, -0.9368, 0.0, 1.0, -0.4684, -0.9579, 0.0, 0.6768, -0.8947, -0.5787, 0.0, 0.3536, -1.134, -0.4389, 0.0, 0.6768, -1.195, -0.2502, 0.0, 1.0, -1.37, 0.3348, 0.0, 0.8384, -1.391, 0.4322, 0.0, 0.6768, -1.279, 0.6627, 0.0, 0.5152, -0.9233, 0.8376, 0.0, 0.3536, -0.5, 1.0, 0.0, 0.6768, 0.0, 1.0, 0.0, 1.0, 0.5, 0.9756, 0.0, 0.6768, 0.6867, 0.8357, 0.0, 0.3536, 0.8986, 0.5857, 0.0, 0.6768, 1.225, 0.01939, 0.0, 1.0, 1.184, -0.5097, 0.0, 0.6768, 0.842, -0.842, 0.0, 0.3536, 0.3736, -0.8209, 0.0, 0.6768])
_sp.order_v = 0
_sp.resolution_v = 4
_sp.use_cyclic_u = True
cu_surfcircle_014.resolution_v = 4
cu_surfcircle_014.fill_mode = 'FULL'
cu_surfcircle_015 = bpy.data.curves.new('SurfCircle.015', 'CURVE')
cu_surfcircle_015.dimensions = '3D'
_sp = cu_surfcircle_015.splines.new('NURBS'); _sp.points.add(17)
_sp.points.foreach_set('co', [0.0, -1.0, 0.0, 1.0, -0.5, -1.0, 0.0, 0.6768, -1.0, -1.0, 0.0, 0.3536, -1.155, -0.597, 0.0, 0.6768, -1.301, -0.2713, 0.0, 1.0, -1.37, 0.3348, 0.0, 0.8384, -1.486, 0.7272, 0.0, 0.6768, -1.31, 0.8839, 0.0, 0.5152, -0.9865, 0.9324, 0.0, 0.3536, -0.5, 1.0, 0.0, 0.6768, 0.0, 1.0, 0.0, 1.0, 0.5, 0.9756, 0.0, 0.6768, 1.003, 0.9621, 0.0, 0.3536, 1.32, 0.849, 0.0, 0.6768, 1.32, 0.01939, 0.0, 1.0, 1.184, -0.5097, 0.0, 0.6768, 1.0, -1.0, 0.0, 0.3536, 0.5, -1.0, 0.0, 0.6768])
_sp.order_v = 0
_sp.resolution_v = 4
_sp.use_cyclic_u = True
cu_surfcircle_015.resolution_v = 4
cu_surfcircle_015.fill_mode = 'FULL'
cu_surfcircle_017 = bpy.data.curves.new('SurfCircle.017', 'CURVE')
cu_surfcircle_017.dimensions = '3D'
_sp = cu_surfcircle_017.splines.new('NURBS'); _sp.points.add(17)
_sp.points.foreach_set('co', [0.07374, -2.717, 0.0, 1.0, -0.7075, -3.713, 0.0, 0.6768, 0.7486, -1.021, 0.0, 0.3536, -1.113, -0.4495, 0.0, 0.6768, -1.301, -0.2713, 0.0, 1.0, -1.37, 0.3348, 0.0, 0.8384, -1.338, 0.685, 0.0, 0.6768, -1.31, 0.8839, 0.0, 0.5152, -0.9865, 1.069, 0.0, 0.3536, -0.5105, 1.2, 0.0, 0.6768, 0.0, 1.0, 0.0, 1.0, 0.2051, 0.8176, 0.0, 0.6768, 0.1284, 0.6777, 0.0, 0.3536, 0.4773, 0.2802, 0.0, 0.6768, 0.6774, -0.1702, 0.0, 1.0, 0.7523, -0.5624, 0.0, 0.6768, 0.7999, -0.9579, 0.0, 0.3536, 0.5, -1.0, 0.0, 0.6768])
_sp.order_v = 0
_sp.resolution_v = 4
_sp.use_cyclic_u = True
cu_surfcircle_017.resolution_v = 4
cu_surfcircle_017.fill_mode = 'FULL'
cu_surfcircle_018 = bpy.data.curves.new('SurfCircle.018', 'CURVE')
cu_surfcircle_018.dimensions = '3D'
_sp = cu_surfcircle_018.splines.new('NURBS'); _sp.points.add(17)
_sp.points.foreach_set('co', [0.03882, -0.4939, 0.0, 1.0, -0.2957, -0.2091, 0.0, 0.6768, -0.7706, -0.07198, 0.0, 0.3536, -1.041, -0.07427, 0.0, 0.6768, -1.205, 0.04941, 0.0, 1.0, -1.947, 0.3814, 0.0, 0.8384, -1.986, 0.4803, 0.0, 0.6768, -1.764, 0.7018, 0.0, 0.5152, -1.17, 0.7524, 0.0, 0.3536, -0.8086, 0.6652, 0.0, 0.6768, -0.3605, 0.5825, 0.0, 1.0, 0.05507, 0.4521, 0.0, 0.6768, 0.2266, 0.3437, 0.0, 0.3536, 0.5358, 0.2654, 0.0, 0.6768, 1.052, -0.4561, 0.0, 1.0, 1.699, -1.261, 0.0, 0.6768, 1.09, -1.204, 0.0, 0.3536, 0.3835, -0.8178, 0.0, 0.6768])
_sp.points.foreach_set('radius', [1.0, 1.0, 1.0, 1.0, 1.0, 1.0, 0.18, 1.0, 1.0, 1.0, 1.0, 1.0, 1.0, 1.0, 1.0, 1.0, 1.0, 1.0])
_sp.order_v = 0
_sp.resolution_v = 4
_sp.use_cyclic_u = True
cu_surfcircle_018.resolution_v = 4
cu_surfcircle_018.fill_mode = 'FULL'
cu_surfcircle_019 = bpy.data.curves.new('SurfCircle.019', 'CURVE')
cu_surfcircle_019.dimensions = '3D'
_sp = cu_surfcircle_019.splines.new('NURBS'); _sp.points.add(17)
_sp.points.foreach_set('co', [-0.0632, -0.9368, 0.0, 1.0, -0.4684, -0.9579, 0.0, 0.6768, -0.8947, -0.5787, 0.0, 0.3536, -1.134, -0.4389, 0.0, 0.6768, -1.195, -0.2502, 0.0, 1.0, -1.37, 0.3348, 0.0, 0.8384, -1.391, 0.4322, 0.0, 0.6768, -1.279, 0.6627, 0.0, 0.5152, -0.9233, 0.8376, 0.0, 0.3536, -0.5, 1.0, 0.0, 0.6768, 0.0, 1.0, 0.0, 1.0, 0.5, 0.9756, 0.0, 0.6768, 0.6867, 0.8357, 0.0, 0.3536, 0.8986, 0.5857, 0.0, 0.6768, 1.225, 0.01939, 0.0, 1.0, 1.184, -0.5097, 0.0, 0.6768, 0.842, -0.842, 0.0, 0.3536, 0.3736, -0.8209, 0.0, 0.6768])
_sp.order_v = 0
_sp.resolution_v = 4
_sp.use_cyclic_u = True
cu_surfcircle_019.resolution_v = 4
cu_surfcircle_019.fill_mode = 'FULL'
cu_surfcircle_020 = bpy.data.curves.new('SurfCircle.020', 'CURVE')
cu_surfcircle_020.dimensions = '3D'
_sp = cu_surfcircle_020.splines.new('NURBS'); _sp.points.add(17)
_sp.points.foreach_set('co', [-0.0632, -0.9368, 0.0, 1.0, -0.4684, -0.9579, 0.0, 0.6768, -0.8947, -0.5787, 0.0, 0.3536, -1.134, -0.4389, 0.0, 0.6768, -1.195, -0.2502, 0.0, 1.0, -1.37, 0.3348, 0.0, 0.8384, -1.391, 0.4322, 0.0, 0.6768, -1.279, 0.6627, 0.0, 0.5152, -0.9233, 0.8376, 0.0, 0.3536, -0.5, 1.0, 0.0, 0.6768, 0.0, 1.0, 0.0, 1.0, 0.5, 0.9756, 0.0, 0.6768, 0.6867, 0.8357, 0.0, 0.3536, 0.8986, 0.5857, 0.0, 0.6768, 1.225, 0.01939, 0.0, 1.0, 1.184, -0.5097, 0.0, 0.6768, 0.842, -0.842, 0.0, 0.3536, 0.3736, -0.8209, 0.0, 0.6768])
_sp.order_v = 0
_sp.resolution_v = 4
_sp.use_cyclic_u = True
cu_surfcircle_020.resolution_v = 4
cu_surfcircle_020.fill_mode = 'FULL'
cu_surfcircle_021 = bpy.data.curves.new('SurfCircle.021', 'CURVE')
cu_surfcircle_021.dimensions = '3D'
_sp = cu_surfcircle_021.splines.new('NURBS'); _sp.points.add(17)
_sp.points.foreach_set('co', [-0.0632, -0.9368, 0.0, 1.0, -0.4684, -0.9579, 0.0, 0.6768, -0.8947, -0.5787, 0.0, 0.3536, -1.134, -0.4389, 0.0, 0.6768, -1.195, -0.2502, 0.0, 1.0, -1.37, 0.3348, 0.0, 0.8384, -1.391, 0.4322, 0.0, 0.6768, -1.279, 0.6627, 0.0, 0.5152, -0.9233, 0.8376, 0.0, 0.3536, -0.5, 1.0, 0.0, 0.6768, 0.0, 1.0, 0.0, 1.0, 0.5, 0.9756, 0.0, 0.6768, 0.6867, 0.8357, 0.0, 0.3536, 0.8986, 0.5857, 0.0, 0.6768, 1.225, 0.01939, 0.0, 1.0, 1.184, -0.5097, 0.0, 0.6768, 0.842, -0.842, 0.0, 0.3536, 0.3736, -0.8209, 0.0, 0.6768])
_sp.order_v = 0
_sp.resolution_v = 4
_sp.use_cyclic_u = True
cu_surfcircle_021.resolution_v = 4
cu_surfcircle_021.fill_mode = 'FULL'
cu_surfcircle_022 = bpy.data.curves.new('SurfCircle.022', 'CURVE')
cu_surfcircle_022.dimensions = '3D'
_sp = cu_surfcircle_022.splines.new('NURBS'); _sp.points.add(17)
_sp.points.foreach_set('co', [-0.0632, -0.9368, 0.0, 1.0, -0.4684, -0.9579, 0.0, 0.6768, -0.8947, -0.5787, 0.0, 0.3536, -1.134, -0.4389, 0.0, 0.6768, -1.195, -0.2502, 0.0, 1.0, -1.37, 0.3348, 0.0, 0.8384, -1.391, 0.4322, 0.0, 0.6768, -1.279, 0.6627, 0.0, 0.5152, -0.9233, 0.8376, 0.0, 0.3536, -0.5, 1.0, 0.0, 0.6768, 0.0, 1.0, 0.0, 1.0, 0.5, 0.9756, 0.0, 0.6768, 0.6867, 0.8357, 0.0, 0.3536, 0.8986, 0.5857, 0.0, 0.6768, 1.225, 0.01939, 0.0, 1.0, 1.184, -0.5097, 0.0, 0.6768, 0.842, -0.842, 0.0, 0.3536, 0.3736, -0.8209, 0.0, 0.6768])
_sp.order_v = 0
_sp.resolution_v = 4
_sp.use_cyclic_u = True
cu_surfcircle_022.resolution_v = 4
cu_surfcircle_022.fill_mode = 'FULL'
cu_surfcircle_023 = bpy.data.curves.new('SurfCircle.023', 'CURVE')
cu_surfcircle_023.dimensions = '3D'
_sp = cu_surfcircle_023.splines.new('NURBS'); _sp.points.add(17)
_sp.points.foreach_set('co', [-0.0632, -0.9368, 0.0, 1.0, -0.4684, -0.9579, 0.0, 0.6768, -0.8947, -0.5787, 0.0, 0.3536, -1.134, -0.4389, 0.0, 0.6768, -1.195, -0.2502, 0.0, 1.0, -1.37, 0.3348, 0.0, 0.8384, -1.391, 0.4322, 0.0, 0.6768, -1.279, 0.6627, 0.0, 0.5152, -0.9233, 0.8376, 0.0, 0.3536, -0.5, 1.0, 0.0, 0.6768, 0.0, 1.0, 0.0, 1.0, 0.5, 0.9756, 0.0, 0.6768, 0.6867, 0.8357, 0.0, 0.3536, 0.8986, 0.5857, 0.0, 0.6768, 1.225, 0.01939, 0.0, 1.0, 1.184, -0.5097, 0.0, 0.6768, 0.842, -0.842, 0.0, 0.3536, 0.3736, -0.8209, 0.0, 0.6768])
_sp.order_v = 0
_sp.resolution_v = 4
_sp.use_cyclic_u = True
cu_surfcircle_023.resolution_v = 4
cu_surfcircle_023.fill_mode = 'FULL'
cu_surfcircle_024 = bpy.data.curves.new('SurfCircle.024', 'CURVE')
cu_surfcircle_024.dimensions = '3D'
_sp = cu_surfcircle_024.splines.new('NURBS'); _sp.points.add(17)
_sp.points.foreach_set('co', [-0.0632, -0.9368, 0.0, 1.0, -0.4684, -0.9579, 0.0, 0.6768, -0.8947, -0.5787, 0.0, 0.3536, -1.134, -0.4389, 0.0, 0.6768, -1.195, -0.2502, 0.0, 1.0, -1.37, 0.3348, 0.0, 0.8384, -1.391, 0.4322, 0.0, 0.6768, -1.279, 0.6627, 0.0, 0.5152, -0.9233, 0.8376, 0.0, 0.3536, -0.5, 1.0, 0.0, 0.6768, 0.0, 1.0, 0.0, 1.0, 0.5, 0.9756, 0.0, 0.6768, 0.6867, 0.8357, 0.0, 0.3536, 0.8986, 0.5857, 0.0, 0.6768, 1.225, 0.01939, 0.0, 1.0, 1.184, -0.5097, 0.0, 0.6768, 0.842, -0.842, 0.0, 0.3536, 0.3736, -0.8209, 0.0, 0.6768])
_sp.order_v = 0
_sp.resolution_v = 4
_sp.use_cyclic_u = True
cu_surfcircle_024.resolution_v = 4
cu_surfcircle_024.fill_mode = 'FULL'
cu_surfcircle_025 = bpy.data.curves.new('SurfCircle.025', 'CURVE')
cu_surfcircle_025.dimensions = '3D'
_sp = cu_surfcircle_025.splines.new('NURBS'); _sp.points.add(17)
_sp.points.foreach_set('co', [-0.0632, -0.9368, 0.0, 1.0, -0.4684, -0.9579, 0.0, 0.6768, -0.8947, -0.5787, 0.0, 0.3536, -1.134, -0.4389, 0.0, 0.6768, -1.195, -0.2502, 0.0, 1.0, -1.37, 0.3348, 0.0, 0.8384, -1.391, 0.4322, 0.0, 0.6768, -1.279, 0.6627, 0.0, 0.5152, -0.9233, 0.8376, 0.0, 0.3536, -0.5, 1.0, 0.0, 0.6768, 0.0, 1.0, 0.0, 1.0, 0.5, 0.9756, 0.0, 0.6768, 0.6867, 0.8357, 0.0, 0.3536, 0.8986, 0.5857, 0.0, 0.6768, 1.225, 0.01939, 0.0, 1.0, 1.184, -0.5097, 0.0, 0.6768, 0.842, -0.842, 0.0, 0.3536, 0.3736, -0.8209, 0.0, 0.6768])
_sp.order_v = 0
_sp.resolution_v = 4
_sp.use_cyclic_u = True
cu_surfcircle_025.resolution_v = 4
cu_surfcircle_025.fill_mode = 'FULL'
cu_surfcircle_026 = bpy.data.curves.new('SurfCircle.026', 'CURVE')
cu_surfcircle_026.dimensions = '3D'
_sp = cu_surfcircle_026.splines.new('NURBS'); _sp.points.add(17)
_sp.points.foreach_set('co', [-0.0632, -0.9368, 0.0, 1.0, -0.4684, -0.9579, 0.0, 0.6768, -0.8947, -0.5787, 0.0, 0.3536, -1.134, -0.4389, 0.0, 0.6768, -1.195, -0.2502, 0.0, 1.0, -1.37, 0.3348, 0.0, 0.8384, -1.391, 0.4322, 0.0, 0.6768, -1.279, 0.6627, 0.0, 0.5152, -0.9233, 0.8376, 0.0, 0.3536, -0.5, 1.0, 0.0, 0.6768, 0.0, 1.0, 0.0, 1.0, 0.5, 0.9756, 0.0, 0.6768, 0.6867, 0.8357, 0.0, 0.3536, 0.8986, 0.5857, 0.0, 0.6768, 1.225, 0.01939, 0.0, 1.0, 1.184, -0.5097, 0.0, 0.6768, 0.842, -0.842, 0.0, 0.3536, 0.3736, -0.8209, 0.0, 0.6768])
_sp.order_v = 0
_sp.resolution_v = 4
_sp.use_cyclic_u = True
cu_surfcircle_026.resolution_v = 4
cu_surfcircle_026.fill_mode = 'FULL'
cu_surfcircle_027 = bpy.data.curves.new('SurfCircle.027', 'CURVE')
cu_surfcircle_027.dimensions = '3D'
_sp = cu_surfcircle_027.splines.new('NURBS'); _sp.points.add(17)
_sp.points.foreach_set('co', [-0.0632, -0.9368, 0.0, 1.0, -0.4684, -0.9579, 0.0, 0.6768, -0.8947, -0.5787, 0.0, 0.3536, -1.134, -0.4389, 0.0, 0.6768, -1.195, -0.2502, 0.0, 1.0, -1.37, 0.3348, 0.0, 0.8384, -1.391, 0.4322, 0.0, 0.6768, -1.279, 0.6627, 0.0, 0.5152, -0.9233, 0.8376, 0.0, 0.3536, -0.5, 1.0, 0.0, 0.6768, 0.0, 1.0, 0.0, 1.0, 0.5, 0.9756, 0.0, 0.6768, 0.6867, 0.8357, 0.0, 0.3536, 0.8986, 0.5857, 0.0, 0.6768, 1.225, 0.01939, 0.0, 1.0, 1.184, -0.5097, 0.0, 0.6768, 0.842, -0.842, 0.0, 0.3536, 0.3736, -0.8209, 0.0, 0.6768])
_sp.order_v = 0
_sp.resolution_v = 4
_sp.use_cyclic_u = True
cu_surfcircle_027.resolution_v = 4
cu_surfcircle_027.fill_mode = 'FULL'
cu_surfcircle_028 = bpy.data.curves.new('SurfCircle.028', 'CURVE')
cu_surfcircle_028.dimensions = '3D'
_sp = cu_surfcircle_028.splines.new('NURBS'); _sp.points.add(17)
_sp.points.foreach_set('co', [0.03882, -0.4939, 0.0, 1.0, -0.2957, -0.2091, 0.0, 0.6768, -0.7706, -0.07198, 0.0, 0.3536, -1.041, -0.07427, 0.0, 0.6768, -1.205, 0.04941, 0.0, 1.0, -1.947, 0.3814, 0.0, 0.8384, -1.986, 0.4803, 0.0, 0.6768, -1.764, 0.7018, 0.0, 0.5152, -1.17, 0.7524, 0.0, 0.3536, -0.8086, 0.6652, 0.0, 0.6768, -0.3605, 0.5825, 0.0, 1.0, 0.05507, 0.4521, 0.0, 0.6768, 0.2266, 0.3437, 0.0, 0.3536, 0.5358, 0.2654, 0.0, 0.6768, 1.052, -0.4561, 0.0, 1.0, 1.699, -1.261, 0.0, 0.6768, 1.09, -1.204, 0.0, 0.3536, 0.3835, -0.8178, 0.0, 0.6768])
_sp.points.foreach_set('radius', [1.0, 1.0, 1.0, 1.0, 1.0, 1.0, 0.18, 1.0, 1.0, 1.0, 1.0, 1.0, 1.0, 1.0, 1.0, 1.0, 1.0, 1.0])
_sp.order_v = 0
_sp.resolution_v = 4
_sp.use_cyclic_u = True
cu_surfcircle_028.resolution_v = 4
cu_surfcircle_028.fill_mode = 'FULL'
cu_surfcircle_029 = bpy.data.curves.new('SurfCircle.029', 'CURVE')
cu_surfcircle_029.dimensions = '3D'
_sp = cu_surfcircle_029.splines.new('NURBS'); _sp.points.add(17)
_sp.points.foreach_set('co', [-0.0632, -0.9368, 0.0, 1.0, -0.4684, -0.9579, 0.0, 0.6768, -0.8947, -0.5787, 0.0, 0.3536, -1.134, -0.4389, 0.0, 0.6768, -1.195, -0.2502, 0.0, 1.0, -1.37, 0.3348, 0.0, 0.8384, -1.391, 0.4322, 0.0, 0.6768, -1.279, 0.6627, 0.0, 0.5152, -0.9233, 0.8376, 0.0, 0.3536, -0.5, 1.0, 0.0, 0.6768, 0.0, 1.0, 0.0, 1.0, 0.5, 0.9756, 0.0, 0.6768, 0.6867, 0.8357, 0.0, 0.3536, 0.8986, 0.5857, 0.0, 0.6768, 1.225, 0.01939, 0.0, 1.0, 1.184, -0.5097, 0.0, 0.6768, 0.842, -0.842, 0.0, 0.3536, 0.3736, -0.8209, 0.0, 0.6768])
_sp.order_v = 0
_sp.resolution_v = 4
_sp.use_cyclic_u = True
cu_surfcircle_029.resolution_v = 4
cu_surfcircle_029.fill_mode = 'FULL'
cu_surfcircle_030 = bpy.data.curves.new('SurfCircle.030', 'CURVE')
cu_surfcircle_030.dimensions = '3D'
_sp = cu_surfcircle_030.splines.new('NURBS'); _sp.points.add(17)
_sp.points.foreach_set('co', [-0.0632, -0.9368, 0.0, 1.0, -0.4684, -0.9579, 0.0, 0.6768, -0.8947, -0.5787, 0.0, 0.3536, -1.134, -0.4389, 0.0, 0.6768, -1.195, -0.2502, 0.0, 1.0, -1.37, 0.3348, 0.0, 0.8384, -1.391, 0.4322, 0.0, 0.6768, -1.279, 0.6627, 0.0, 0.5152, -0.9233, 0.8376, 0.0, 0.3536, -0.5, 1.0, 0.0, 0.6768, 0.0, 1.0, 0.0, 1.0, 0.5, 0.9756, 0.0, 0.6768, 0.6867, 0.8357, 0.0, 0.3536, 0.8986, 0.5857, 0.0, 0.6768, 1.225, 0.01939, 0.0, 1.0, 1.184, -0.5097, 0.0, 0.6768, 0.842, -0.842, 0.0, 0.3536, 0.3736, -0.8209, 0.0, 0.6768])
_sp.order_v = 0
_sp.resolution_v = 4
_sp.use_cyclic_u = True
cu_surfcircle_030.resolution_v = 4
cu_surfcircle_030.fill_mode = 'FULL'
cu_surfcircle_031 = bpy.data.curves.new('SurfCircle.031', 'CURVE')
cu_surfcircle_031.dimensions = '3D'
_sp = cu_surfcircle_031.splines.new('NURBS'); _sp.points.add(17)
_sp.points.foreach_set('co', [-0.0632, -0.9368, 0.0, 1.0, -0.4684, -0.9579, 0.0, 0.6768, -0.8947, -0.5787, 0.0, 0.3536, -1.134, -0.4389, 0.0, 0.6768, -1.195, -0.2502, 0.0, 1.0, -1.37, 0.3348, 0.0, 0.8384, -1.391, 0.4322, 0.0, 0.6768, -1.279, 0.6627, 0.0, 0.5152, -0.9233, 0.8376, 0.0, 0.3536, -0.5, 1.0, 0.0, 0.6768, 0.0, 1.0, 0.0, 1.0, 0.5, 0.9756, 0.0, 0.6768, 0.6867, 0.8357, 0.0, 0.3536, 0.8986, 0.5857, 0.0, 0.6768, 1.225, 0.01939, 0.0, 1.0, 1.184, -0.5097, 0.0, 0.6768, 0.842, -0.842, 0.0, 0.3536, 0.3736, -0.8209, 0.0, 0.6768])
_sp.order_v = 0
_sp.resolution_v = 4
_sp.use_cyclic_u = True
cu_surfcircle_031.resolution_v = 4
cu_surfcircle_031.fill_mode = 'FULL'
cu_surfcircle_032 = bpy.data.curves.new('SurfCircle.032', 'CURVE')
cu_surfcircle_032.dimensions = '3D'
_sp = cu_surfcircle_032.splines.new('NURBS'); _sp.points.add(17)
_sp.points.foreach_set('co', [-0.0632, -0.9368, 0.0, 1.0, -0.4684, -0.9579, 0.0, 0.6768, -0.8947, -0.5787, 0.0, 0.3536, -1.134, -0.4389, 0.0, 0.6768, -1.195, -0.2502, 0.0, 1.0, -1.37, 0.3348, 0.0, 0.8384, -1.391, 0.4322, 0.0, 0.6768, -1.279, 0.6627, 0.0, 0.5152, -0.9233, 0.8376, 0.0, 0.3536, -0.5, 1.0, 0.0, 0.6768, 0.0, 1.0, 0.0, 1.0, 0.5, 0.9756, 0.0, 0.6768, 0.6867, 0.8357, 0.0, 0.3536, 0.8986, 0.5857, 0.0, 0.6768, 1.225, 0.01939, 0.0, 1.0, 1.184, -0.5097, 0.0, 0.6768, 0.842, -0.842, 0.0, 0.3536, 0.3736, -0.8209, 0.0, 0.6768])
_sp.order_v = 0
_sp.resolution_v = 4
_sp.use_cyclic_u = True
cu_surfcircle_032.resolution_v = 4
cu_surfcircle_032.fill_mode = 'FULL'
cu_surfcircle_033 = bpy.data.curves.new('SurfCircle.033', 'CURVE')
cu_surfcircle_033.dimensions = '3D'
_sp = cu_surfcircle_033.splines.new('NURBS'); _sp.points.add(17)
_sp.points.foreach_set('co', [-0.0632, -0.9368, 0.0, 1.0, -0.4684, -0.9579, 0.0, 0.6768, -0.8947, -0.5787, 0.0, 0.3536, -1.134, -0.4389, 0.0, 0.6768, -1.195, -0.2502, 0.0, 1.0, -1.37, 0.3348, 0.0, 0.8384, -1.391, 0.4322, 0.0, 0.6768, -1.279, 0.6627, 0.0, 0.5152, -0.9233, 0.8376, 0.0, 0.3536, -0.5, 1.0, 0.0, 0.6768, 0.0, 1.0, 0.0, 1.0, 0.5, 0.9756, 0.0, 0.6768, 0.6867, 0.8357, 0.0, 0.3536, 0.8986, 0.5857, 0.0, 0.6768, 1.225, 0.01939, 0.0, 1.0, 1.184, -0.5097, 0.0, 0.6768, 0.842, -0.842, 0.0, 0.3536, 0.3736, -0.8209, 0.0, 0.6768])
_sp.order_v = 0
_sp.resolution_v = 4
_sp.use_cyclic_u = True
cu_surfcircle_033.resolution_v = 4
cu_surfcircle_033.fill_mode = 'FULL'
cu_surfcircle_034 = bpy.data.curves.new('SurfCircle.034', 'CURVE')
cu_surfcircle_034.dimensions = '3D'
_sp = cu_surfcircle_034.splines.new('NURBS'); _sp.points.add(17)
_sp.points.foreach_set('co', [-0.0632, -0.9368, 0.0, 1.0, -0.4684, -0.9579, 0.0, 0.6768, -0.8947, -0.5787, 0.0, 0.3536, -1.134, -0.4389, 0.0, 0.6768, -1.195, -0.2502, 0.0, 1.0, -1.37, 0.3348, 0.0, 0.8384, -1.391, 0.4322, 0.0, 0.6768, -1.279, 0.6627, 0.0, 0.5152, -0.9233, 0.8376, 0.0, 0.3536, -0.5, 1.0, 0.0, 0.6768, 0.0, 1.0, 0.0, 1.0, 0.5, 0.9756, 0.0, 0.6768, 0.6867, 0.8357, 0.0, 0.3536, 0.8986, 0.5857, 0.0, 0.6768, 1.225, 0.01939, 0.0, 1.0, 1.184, -0.5097, 0.0, 0.6768, 0.842, -0.842, 0.0, 0.3536, 0.3736, -0.8209, 0.0, 0.6768])
_sp.order_v = 0
_sp.resolution_v = 4
_sp.use_cyclic_u = True
cu_surfcircle_034.resolution_v = 4
cu_surfcircle_034.fill_mode = 'FULL'
cu_surfcircle_035 = bpy.data.curves.new('SurfCircle.035', 'CURVE')
cu_surfcircle_035.dimensions = '3D'
_sp = cu_surfcircle_035.splines.new('NURBS'); _sp.points.add(17)
_sp.points.foreach_set('co', [-0.0632, -0.9368, 0.0, 1.0, -0.4684, -0.9579, 0.0, 0.6768, -0.8947, -0.5787, 0.0, 0.3536, -1.134, -0.4389, 0.0, 0.6768, -1.195, -0.2502, 0.0, 1.0, -1.37, 0.3348, 0.0, 0.8384, -1.391, 0.4322, 0.0, 0.6768, -1.279, 0.6627, 0.0, 0.5152, -0.9233, 0.8376, 0.0, 0.3536, -0.5, 1.0, 0.0, 0.6768, 0.0, 1.0, 0.0, 1.0, 0.5, 0.9756, 0.0, 0.6768, 0.6867, 0.8357, 0.0, 0.3536, 0.8986, 0.5857, 0.0, 0.6768, 1.225, 0.01939, 0.0, 1.0, 1.184, -0.5097, 0.0, 0.6768, 0.842, -0.842, 0.0, 0.3536, 0.3736, -0.8209, 0.0, 0.6768])
_sp.order_v = 0
_sp.resolution_v = 4
_sp.use_cyclic_u = True
cu_surfcircle_035.resolution_v = 4
cu_surfcircle_035.fill_mode = 'FULL'
cu_surfcircle_036 = bpy.data.curves.new('SurfCircle.036', 'CURVE')
cu_surfcircle_036.dimensions = '3D'
_sp = cu_surfcircle_036.splines.new('NURBS'); _sp.points.add(17)
_sp.points.foreach_set('co', [-0.0632, -0.9368, 0.0, 1.0, -0.4684, -0.9579, 0.0, 0.6768, -0.8947, -0.5787, 0.0, 0.3536, -1.134, -0.4389, 0.0, 0.6768, -1.195, -0.2502, 0.0, 1.0, -1.37, 0.3348, 0.0, 0.8384, -1.391, 0.4322, 0.0, 0.6768, -1.279, 0.6627, 0.0, 0.5152, -0.9233, 0.8376, 0.0, 0.3536, -0.5, 1.0, 0.0, 0.6768, 0.0, 1.0, 0.0, 1.0, 0.5, 0.9756, 0.0, 0.6768, 0.6867, 0.8357, 0.0, 0.3536, 0.8986, 0.5857, 0.0, 0.6768, 1.225, 0.01939, 0.0, 1.0, 1.184, -0.5097, 0.0, 0.6768, 0.842, -0.842, 0.0, 0.3536, 0.3736, -0.8209, 0.0, 0.6768])
_sp.order_v = 0
_sp.resolution_v = 4
_sp.use_cyclic_u = True
cu_surfcircle_036.resolution_v = 4
cu_surfcircle_036.fill_mode = 'FULL'
cu_surfcircle_009 = bpy.data.curves.new('SurfCircle.009', 'CURVE')
cu_surfcircle_009.dimensions = '3D'
_sp = cu_surfcircle_009.splines.new('NURBS'); _sp.points.add(17)
_sp.points.foreach_set('co', [0.03186, -0.9681, 0.0, 1.0, -0.5, -1.0, 0.0, 0.6768, -1.0, -1.0, 0.0, 0.3536, -1.155, -0.597, 0.0, 0.6768, -1.301, -0.2713, 0.0, 1.0, -1.37, 0.3348, 0.0, 0.8384, -1.458, 0.6674, 0.0, 0.6768, -1.251, 0.8321, 0.0, 0.5152, -0.9865, 0.9324, 0.0, 0.3536, -0.5, 1.0, 0.0, 0.6768, 0.0, 1.0, 0.0, 1.0, 0.5, 0.9756, 0.0, 0.6768, 1.003, 0.9621, 0.0, 0.3536, 1.32, 0.849, 0.0, 0.6768, 1.32, 0.01939, 0.0, 1.0, 1.184, -0.5097, 0.0, 0.6768, 0.9602, -1.004, 0.0, 0.3536, 0.4841, -1.044, 0.0, 0.6768])
_sp.order_v = 0
_sp.resolution_v = 4
_sp.use_cyclic_u = True
cu_surfcircle_009.resolution_v = 4
cu_surfcircle_009.fill_mode = 'FULL'
cu_beziercircle_015 = bpy.data.curves.new('BezierCircle.015', 'CURVE')
cu_beziercircle_015.dimensions = '3D'
_sp = cu_beziercircle_015.splines.new('BEZIER'); _sp.bezier_points.add(15)
_sp.bezier_points.foreach_set('co', [-1.432, 0.188, 0.0, -1.31, 0.6446, 0.0, -0.9535, 1.101, 0.0, -0.5103, 1.373, 0.0, -0.1013, 1.385, 0.0, 0.3548, 1.276, 0.0, 0.7396, 1.041, 0.0, 1.127, 0.5729, 0.0, 1.359, 0.01395, 0.0, 1.393, -0.5802, 0.0, 1.066, -1.459, 0.0, 0.2451, -1.761, 0.0, -0.1594, -1.492, 0.0, -0.4541, -1.276, 0.0, -0.9309, -0.9099, 0.0, -1.25, -0.4342, 0.0])
_sp.bezier_points.foreach_set('handle_left', [-1.429, -0.0651, 0.0, -1.392, 0.4794, 0.0, -1.122, 0.9509, 0.0, -0.7047, 1.315, 0.0, -0.2602, 1.401, 0.0, 0.1855, 1.346, 0.0, 0.6066, 1.157, 0.0, 1.005, 0.7763, 0.0, 1.306, 0.2442, 0.0, 1.428, -0.3504, 0.0, 1.28, -1.088, 0.0, 0.584, -1.8, 0.0, -0.003961, -1.601, 0.0, -0.34, -1.362, 0.0, -0.7703, -1.081, 0.0, -1.155, -0.6368, 0.0])
_sp.bezier_points.foreach_set('handle_right', [-1.434, 0.3725, 0.0, -1.209, 0.8471, 0.0, -0.8022, 1.237, 0.0, -0.3572, 1.418, 0.0, 0.0808, 1.366, 0.0, 0.5175, 1.209, 0.0, 0.919, 0.8861, 0.0, 1.249, 0.3706, 0.0, 1.411, -0.2125, 0.0, 1.339, -0.9424, 0.0, 0.9686, -1.628, 0.0, 0.05691, -1.738, 0.0, -0.2764, -1.411, 0.0, -0.6418, -1.135, 0.0, -1.084, -0.7468, 0.0, -1.357, -0.205, 0.0])
for _p, _l, _r in zip(_sp.bezier_points, ['AUTO', 'AUTO', 'AUTO', 'AUTO', 'AUTO', 'AUTO', 'AUTO', 'AUTO', 'AUTO', 'AUTO', 'ALIGNED', 'AUTO', 'AUTO', 'AUTO', 'AUTO', 'AUTO'], ['AUTO', 'AUTO', 'AUTO', 'AUTO', 'AUTO', 'AUTO', 'AUTO', 'AUTO', 'AUTO', 'AUTO', 'ALIGNED', 'AUTO', 'AUTO', 'AUTO', 'AUTO', 'AUTO']): _p.handle_left_type = _l; _p.handle_right_type = _r
_sp.bezier_points.foreach_set('radius', [1.0, 1.0, 1.0, 1.0, 1.0, 1.0, 1.0, 1.0, 1.0, 1.0, 1.0, 1.0, 1.0, 0.1, 1.0, 1.0])
_sp.order_u = 0
_sp.order_v = 0
_sp.use_cyclic_u = True
cu_beziercircle_015.use_path = True
cu_beziercircle_015.fill_mode = 'FULL'
cu_beziercircle_016 = bpy.data.curves.new('BezierCircle.016', 'CURVE')
cu_beziercircle_016.dimensions = '3D'
_sp = cu_beziercircle_016.splines.new('BEZIER'); _sp.bezier_points.add(15)
_sp.bezier_points.foreach_set('co', [-1.085, -0.02425, 0.0, -1.112, 0.5555, 0.0, -0.9535, 1.101, 0.0, -0.5103, 1.373, 0.0, -0.07297, 1.423, 0.0, 0.3523, 1.335, 0.0, 0.7396, 1.041, 0.0, 1.052, 0.6005, 0.0, 1.149, 0.0, 0.0, 1.14, -0.4066, 0.0, 0.9406, -1.074, 0.0, 0.3561, -1.293, 0.0, -0.04561, -1.216, 0.0, -0.3229, -1.14, 0.0, -0.6467, -0.8329, 0.0, -0.9016, -0.4542, 0.0])
_sp.bezier_points.foreach_set('handle_left', [-1.044, -0.2021, 0.0, -1.139, 0.3305, 0.0, -1.088, 0.9251, 0.0, -0.7021, 1.307, 0.0, -0.2446, 1.431, 0.0, 0.1979, 1.405, 0.0, 0.6077, 1.178, 0.0, 0.9719, 0.7957, 0.0, 1.132, 0.2369, 0.0, 1.165, -0.2498, 0.0, 1.155, -0.703, 0.0, 0.5989, -1.273, 0.0, 0.1099, -1.253, 0.0, -0.2251, -1.195, 0.0, -0.5342, -0.9658, 0.0, -0.8166, -0.6108, 0.0])
_sp.bezier_points.foreach_set('handle_right', [-1.135, 0.1966, 0.0, -1.086, 0.7759, 0.0, -0.8304, 1.263, 0.0, -0.3478, 1.429, 0.0, 0.0964, 1.415, 0.0, 0.525, 1.257, 0.0, 0.8863, 0.8899, 0.0, 1.142, 0.3807, 0.0, 1.16, -0.1584, 0.0, 1.098, -0.6753, 0.0, 0.8436, -1.242, 0.0, 0.197, -1.307, 0.0, -0.155, -1.191, 0.0, -0.4745, -1.054, 0.0, -0.7619, -0.6969, 0.0, -0.9888, -0.2939, 0.0])
for _p, _l, _r in zip(_sp.bezier_points, ['AUTO', 'AUTO', 'AUTO', 'AUTO', 'AUTO', 'AUTO', 'AUTO', 'AUTO', 'AUTO', 'AUTO', 'ALIGNED', 'AUTO', 'AUTO', 'AUTO', 'AUTO', 'AUTO'], ['AUTO', 'AUTO', 'AUTO', 'AUTO', 'AUTO', 'AUTO', 'AUTO', 'AUTO', 'AUTO', 'AUTO', 'ALIGNED', 'AUTO', 'AUTO', 'AUTO', 'AUTO', 'AUTO']): _p.handle_left_type = _l; _p.handle_right_type = _r
_sp.order_u = 0
_sp.order_v = 0
_sp.use_cyclic_u = True
cu_beziercircle_016.use_path = True
cu_beziercircle_016.fill_mode = 'FULL'
cu_surfcircle_016 = bpy.data.curves.new('SurfCircle.016', 'CURVE')
cu_surfcircle_016.dimensions = '3D'
_sp = cu_surfcircle_016.splines.new('NURBS'); _sp.points.add(15)
_sp.points.foreach_set('co', [0.07634, -0.9067, 0.0, 1.0, -0.5, -1.0, 0.0, 0.6768, -1.0, -1.0, 0.0, 0.3536, -1.076, -0.5, 0.0, 0.6768, -1.314, 0.0, 0.0, 1.0, -1.322, 0.7121, 0.0, 0.6768, -1.0, 1.0, 0.0, 0.3536, -0.5, 1.0, 0.0, 0.6768, 0.0, 1.0, 0.0, 1.0, 0.5, 1.0, 0.0, 0.6768, 1.17, 1.093, 0.0, 0.3536, 1.373, 0.6272, 0.0, 0.6768, 1.288, -0.2375, 0.0, 1.0, 1.204, -0.5763, 0.0, 0.6768, 1.0, -1.0, 0.0, 0.3536, 0.5, -1.0, 0.0, 0.6768])
_sp.order_v = 0
_sp.resolution_v = 4
_sp.use_cyclic_u = True
cu_surfcircle_016.resolution_v = 4
cu_surfcircle_016.fill_mode = 'FULL'
cu_surfcircle = bpy.data.curves.new('SurfCircle', 'CURVE')
cu_surfcircle.dimensions = '3D'
_sp = cu_surfcircle.splines.new('NURBS'); _sp.points.add(15)
_sp.points.foreach_set('co', [-0.08393, -0.4092, 0.0, 1.0, -0.2264, -0.3797, 0.0, 0.6768, -0.3514, -0.3327, 0.0, 0.3536, -0.4107, -0.1803, 0.0, 0.6768, -0.4885, 0.01836, 0.0, 1.0, -0.5992, 0.2633, 0.0, 0.6768, -0.6804, 0.6145, 0.0, 0.3536, -0.3988, 0.4866, 0.0, 0.6768, -0.2556, 0.2989, 0.0, 1.0, -0.1243, 0.1625, 0.0, 0.6768, -0.08551, 0.08351, 0.0, 0.3536, 0.05789, -0.03451, 0.0, 0.6768, 0.1468, -0.1267, 0.0, 1.0, 0.2909, -0.2284, 0.0, 0.6768, 0.4045, -0.4939, 0.0, 0.3536, 0.09421, -0.4547, 0.0, 0.6768])
_sp.order_v = 0
_sp.resolution_v = 4
_sp.use_cyclic_u = True
cu_surfcircle.resolution_v = 4
cu_surfcircle.fill_mode = 'FULL'
cu_surfcircle_010 = bpy.data.curves.new('SurfCircle.010', 'CURVE')
cu_surfcircle_010.dimensions = '3D'
_sp = cu_surfcircle_010.splines.new('NURBS'); _sp.points.add(15)
_sp.points.foreach_set('co', [-0.08393, -0.4092, 0.0, 1.0, -0.2264, -0.3797, 0.0, 0.6768, -0.3514, -0.3327, 0.0, 0.3536, -0.4107, -0.1803, 0.0, 0.6768, -0.4885, 0.01836, 0.0, 1.0, -0.5992, 0.2633, 0.0, 0.6768, -0.6804, 0.6145, 0.0, 0.3536, -0.3988, 0.4866, 0.0, 0.6768, -0.2556, 0.2989, 0.0, 1.0, -0.1243, 0.1625, 0.0, 0.6768, -0.08551, 0.08351, 0.0, 0.3536, 0.05789, -0.03451, 0.0, 0.6768, 0.1468, -0.1267, 0.0, 1.0, 0.2909, -0.2284, 0.0, 0.6768, 0.4045, -0.4939, 0.0, 0.3536, 0.09421, -0.4547, 0.0, 0.6768])
_sp.order_v = 0
_sp.resolution_v = 4
_sp.use_cyclic_u = True
cu_surfcircle_010.resolution_v = 4
cu_surfcircle_010.fill_mode = 'FULL'
cu_surfcircle_037 = bpy.data.curves.new('SurfCircle.037', 'CURVE')
cu_surfcircle_037.dimensions = '3D'
_sp = cu_surfcircle_037.splines.new('NURBS'); _sp.points.add(15)
_sp.points.foreach_set('co', [0.0933, -0.9576, 0.0, 1.0, -0.254, -1.204, 0.0, 0.6768, -0.8134, -0.7879, 0.0, 0.3536, -1.017, -0.4746, 0.0, 0.6768, -1.263, 0.03393, 0.0, 1.0, -1.187, 0.6272, 0.0, 0.6768, -0.9321, 0.8558, 0.0, 0.3536, -0.5, 1.0, 0.0, 0.6768, 0.06786, 0.7625, 0.0, 1.0, 0.5, 1.0, 0.0, 0.6768, 1.076, 1.042, 0.0, 0.3536, 1.373, 0.6272, 0.0, 0.6768, 1.45, 0.05089, 0.0, 1.0, 1.127, -0.5763, 0.0, 0.6768, 0.8473, -0.9152, 0.0, 0.3536, 0.3473, -1.204, 0.0, 0.6768])
_sp.order_v = 0
_sp.resolution_v = 4
_sp.use_cyclic_u = True
cu_surfcircle_037.resolution_v = 4
cu_surfcircle_037.fill_mode = 'FULL'
cu_surfcircle_039 = bpy.data.curves.new('SurfCircle.039', 'CURVE')
cu_surfcircle_039.dimensions = '3D'
_sp = cu_surfcircle_039.splines.new('NURBS'); _sp.points.add(31)
_sp.points.foreach_set('co', [0.07634, -0.9067, 2.41, 1.0, 0.0933, -0.9576, 0.0, 1.0, -0.5, -1.0, 2.41, 0.6768, -0.254, -1.204, 0.0, 0.6768, -1.0, -1.0, 2.41, 0.3536, -0.8134, -0.7879, 0.0, 0.3536, -1.076, -0.5, 2.41, 0.6768, -1.017, -0.4746, 0.0, 0.6768, -1.314, 0.0, 2.41, 1.0, -1.263, 0.03393, 0.0, 1.0, -1.322, 0.7121, 2.41, 0.6768, -1.187, 0.6272, 0.0, 0.6768, -1.0, 1.0, 2.41, 0.3536, -0.9321, 0.8558, 0.0, 0.3536, -0.5, 1.0, 2.41, 0.6768, -0.5, 1.0, 0.0, 0.6768, 0.0, 1.0, 2.41, 1.0, 0.06786, 0.7625, 0.0, 1.0, 0.5, 1.0, 2.41, 0.6768, 0.5, 1.0, 0.0, 0.6768, 1.17, 1.093, 2.41, 0.3536, 1.076, 1.042, 0.0, 0.3536, 1.373, 0.6272, 2.41, 0.6768, 1.373, 0.6272, 0.0, 0.6768, 1.288, -0.2375, 2.41, 1.0, 1.45, 0.05089, 0.0, 1.0, 1.204, -0.5763, 2.41, 0.6768, 1.127, -0.5763, 0.0, 0.6768, 1.0, -1.0, 2.41, 0.3536, 0.8473, -0.9152, 0.0, 0.3536, 0.5, -1.0, 2.41, 0.6768, 0.3473, -1.204, 0.0, 0.6768])
_sp.order_u = 2
_sp.resolution_u = 4
_sp.use_cyclic_v = True
cu_surfcircle_039.resolution_v = 4
cu_surfcircle_039.fill_mode = 'FULL'
cu_surfcircle_040 = bpy.data.curves.new('SurfCircle.040', 'CURVE')
cu_surfcircle_040.dimensions = '3D'
_sp = cu_surfcircle_040.splines.new('NURBS'); _sp.points.add(7)
_sp.points.foreach_set('co', [-0.521, -0.5591, 0.0, 1.0, -1.0, -1.0, 0.0, 0.3536, -0.8397, -0.2405, 0.0, 1.0, -0.1717, 0.1984, 0.0, 0.3536, 0.481, 0.6259, 0.0, 1.0, 1.0, 1.0, 0.0, 0.3536, 0.7595, 0.147, 0.0, 1.0, -0.214, -0.1461, 0.0, 0.3536])
_sp.order_v = 0
_sp.resolution_v = 4
_sp.use_cyclic_u = True
cu_surfcircle_040.resolution_v = 4
cu_surfcircle_040.fill_mode = 'FULL'
cu_surfcircle_041 = bpy.data.curves.new('SurfCircle.041', 'CURVE')
cu_surfcircle_041.dimensions = '3D'
_sp = cu_surfcircle_041.splines.new('NURBS'); _sp.points.add(7)
_sp.points.foreach_set('co', [-0.5478, -0.5057, 0.0, 1.0, -1.307, -0.7595, 0.0, 0.3536, -0.8397, -0.2405, 0.0, 1.0, -0.1717, 0.1984, 0.0, 0.3536, 0.481, 0.6259, 0.0, 1.0, 1.0, 1.0, 0.0, 0.3536, 0.7595, 0.147, 0.0, 1.0, -0.214, -0.1461, 0.0, 0.3536])
_sp.order_v = 0
_sp.resolution_v = 4
_sp.use_cyclic_u = True
cu_surfcircle_041.resolution_v = 4
cu_surfcircle_041.fill_mode = 'FULL'
cu_surfcircle_048 = bpy.data.curves.new('SurfCircle.048', 'CURVE')
cu_surfcircle_048.dimensions = '3D'
_sp = cu_surfcircle_048.splines.new('NURBS'); _sp.points.add(7)
_sp.points.foreach_set('co', [-0.5478, -0.5057, 0.0, 1.0, -1.307, -0.7595, 0.0, 0.3536, -0.8397, -0.2405, 0.0, 1.0, -0.1717, 0.1984, 0.0, 0.3536, 0.481, 0.6259, 0.0, 1.0, 1.0, 1.0, 0.0, 0.3536, 0.7595, 0.147, 0.0, 1.0, -0.214, -0.1461, 0.0, 0.3536])
_sp.order_v = 0
_sp.resolution_v = 4
_sp.use_cyclic_u = True
cu_surfcircle_048.resolution_v = 4
cu_surfcircle_048.fill_mode = 'FULL'
cu_surfcircle_049 = bpy.data.curves.new('SurfCircle.049', 'CURVE')
cu_surfcircle_049.dimensions = '3D'
_sp = cu_surfcircle_049.splines.new('NURBS'); _sp.points.add(7)
_sp.points.foreach_set('co', [-0.521, -0.5591, 0.0, 1.0, -1.0, -1.0, 0.0, 0.3536, -0.8397, -0.2405, 0.0, 1.0, -0.1717, 0.1984, 0.0, 0.3536, 0.481, 0.6259, 0.0, 1.0, 1.0, 1.0, 0.0, 0.3536, 0.7595, 0.147, 0.0, 1.0, -0.214, -0.1461, 0.0, 0.3536])
_sp.order_v = 0
_sp.resolution_v = 4
_sp.use_cyclic_u = True
cu_surfcircle_049.resolution_v = 4
cu_surfcircle_049.fill_mode = 'FULL'
cu_surfcircle_057 = bpy.data.curves.new('SurfCircle.057', 'CURVE')
cu_surfcircle_057.dimensions = '3D'
_sp = cu_surfcircle_057.splines.new('NURBS'); _sp.points.add(17)
_sp.points.foreach_set('co', [0.05488, -0.4451, -0.1748, 1.0, -0.1069, -0.6139, -0.1748, 0.6768, -0.5163, -0.461, -0.1748, 0.3536, -0.6392, -0.1935, -0.1748, 0.6768, -0.7086, -0.07315, -0.1748, 1.0, -0.8394, 0.1715, -0.1748, 0.8384, -0.8591, 0.3991, -0.1748, 0.6768, -0.7221, 0.8041, -0.1748, 0.5152, -0.2396, 0.8223, -0.1748, 0.3536, -0.09597, 0.7655, -0.1748, 0.6768, 0.03455, 0.7099, -0.1748, 1.0, 0.1419, 0.7702, -0.1748, 0.6768, 0.8877, 1.016, -0.1748, 0.3536, 0.9279, 0.3519, -0.1748, 0.6768, 0.9096, 0.05466, -0.1748, 1.0, 0.636, -0.2962, -0.1748, 0.6768, 0.5539, -0.5288, -0.1748, 0.3536, 0.1448, -0.6224, -0.1748, 0.6768])
_sp.order_v = 0
_sp.resolution_v = 4
_sp.use_cyclic_u = True
cu_surfcircle_057.resolution_v = 4
cu_surfcircle_057.fill_mode = 'FULL'
cu_surfcircle_058 = bpy.data.curves.new('SurfCircle.058', 'CURVE')
cu_surfcircle_058.dimensions = '3D'
_sp = cu_surfcircle_058.splines.new('NURBS'); _sp.points.add(7)
_sp.points.foreach_set('co', [-0.1196, -1.031, 0.0, 1.0, -1.002, -0.9999, 0.0, 0.3536, -1.228, 0.4502, 0.0, 1.0, -1.207, 3.108, 0.0, 0.3536, 0.1491, 1.285, 0.0, 1.0, 0.7737, 1.002, 0.0, 0.3536, 1.004, -0.01031, 0.0, 1.0, 1.827, -2.592, 0.0, 0.3536])
_sp.order_v = 0
_sp.resolution_v = 4
_sp.use_cyclic_u = True
cu_surfcircle_058.resolution_v = 4
cu_surfcircle_058.fill_mode = 'FULL'
cu_surfcircle_059 = bpy.data.curves.new('SurfCircle.059', 'CURVE')
cu_surfcircle_059.dimensions = '3D'
_sp = cu_surfcircle_059.splines.new('NURBS'); _sp.points.add(7)
_sp.points.foreach_set('co', [-0.1196, -1.031, 0.0, 1.0, -1.002, -0.9999, 0.0, 0.3536, -1.228, 0.4502, 0.0, 1.0, -0.938, 2.819, 0.0, 0.3536, 0.1491, 1.285, 0.0, 1.0, 0.7736, 1.002, 0.0, 0.3536, 0.8795, 0.01036, 0.0, 1.0, 1.186, -2.178, 0.0, 0.3536])
_sp.order_v = 0
_sp.resolution_v = 4
_sp.use_cyclic_u = True
cu_surfcircle_059.resolution_v = 4
cu_surfcircle_059.fill_mode = 'FULL'
cu_surfcircle_044 = bpy.data.curves.new('SurfCircle.044', 'CURVE')
cu_surfcircle_044.dimensions = '3D'
_sp = cu_surfcircle_044.splines.new('NURBS'); _sp.points.add(7)
_sp.points.foreach_set('co', [-0.617, -0.9905, 0.0, 1.0, -0.8456, -0.8057, 0.0, 0.3536, -0.8397, -0.2405, 0.0, 1.0, -0.5411, 1.63, 0.0, 0.3536, 0.6195, 1.018, 0.0, 1.0, 1.0, 1.0, 0.0, 0.3536, 0.7595, 0.147, 0.0, 1.0, 0.8941, -2.247, 0.0, 0.3536])
_sp.order_v = 0
_sp.resolution_v = 4
_sp.use_cyclic_u = True
cu_surfcircle_044.resolution_v = 4
cu_surfcircle_044.fill_mode = 'FULL'
cu_surfcircle_052 = bpy.data.curves.new('SurfCircle.052', 'CURVE')
cu_surfcircle_052.dimensions = '3D'
_sp = cu_surfcircle_052.splines.new('NURBS'); _sp.points.add(7)
_sp.points.foreach_set('co', [-0.775, -1.136, 0.0, 1.0, -1.0, -1.0, 0.0, 0.3536, -0.8397, -0.2405, 0.0, 1.0, -0.8181, 1.768, 0.0, 0.3536, 0.5964, 1.18, 0.0, 1.0, 1.0, 1.0, 0.0, 0.3536, 0.7595, 0.147, 0.0, 1.0, 0.7556, -2.386, 0.0, 0.3536])
_sp.order_v = 0
_sp.resolution_v = 4
_sp.use_cyclic_u = True
cu_surfcircle_052.resolution_v = 4
cu_surfcircle_052.fill_mode = 'FULL'
cu_surfcircle_053 = bpy.data.curves.new('SurfCircle.053', 'CURVE')
cu_surfcircle_053.dimensions = '3D'
_sp = cu_surfcircle_053.splines.new('NURBS'); _sp.points.add(15)
_sp.points.foreach_set('co', [0.08623, -0.8162, 0.0, 1.0, -0.1409, -0.8219, 0.0, 0.6768, -0.672, -0.6324, 0.0, 0.3536, -1.18, -0.5594, 0.0, 0.6768, -1.426, 0.01979, 0.0, 1.0, -1.491, 0.8393, 0.0, 0.6768, -0.9533, 0.9689, 0.0, 0.3536, -0.5071, 0.9929, 0.0, 0.6768, 0.02545, 0.9746, 0.0, 1.0, 0.5, 1.0, 0.0, 0.6768, 1.076, 1.042, 0.0, 0.3536, 1.529, 0.8817, 0.0, 0.6768, 1.527, 0.05089, 0.0, 1.0, 1.467, -0.3007, 0.0, 0.6768, 0.8261, -0.5547, 0.0, 0.3536, 0.2837, -0.8431, 0.0, 0.6768])
_sp.order_v = 0
_sp.resolution_v = 4
_sp.use_cyclic_u = True
cu_surfcircle_053.resolution_v = 4
cu_surfcircle_053.fill_mode = 'FULL'
cu_surfcircle_054 = bpy.data.curves.new('SurfCircle.054', 'CURVE')
cu_surfcircle_054.dimensions = '3D'
_sp = cu_surfcircle_054.splines.new('NURBS'); _sp.points.add(15)
_sp.points.foreach_set('co', [0.1177, -0.0148, 0.0, 1.0, 0.06779, -0.07762, 0.0, 0.6768, -0.07038, -0.1298, 0.0, 0.3536, -0.2195, -0.08247, 0.0, 0.6768, -0.346, -0.05279, 0.0, 1.0, -0.4988, 0.05555, 0.0, 0.6768, -0.5783, 0.2595, 0.0, 0.3536, -0.4265, 0.3743, 0.0, 0.6768, -0.3573, 0.3399, 0.0, 1.0, -0.1531, 0.1918, 0.0, 0.6768, -0.05155, 0.08071, 0.0, 0.3536, 0.1515, 0.08578, 0.0, 0.6768, 0.3519, 0.1461, 0.0, 1.0, 0.4138, 0.1193, 0.0, 0.6768, 0.3779, -0.0229, 0.0, 0.3536, 0.2252, -0.06455, 0.0, 0.6768])
_sp.order_v = 0
_sp.resolution_v = 4
_sp.use_cyclic_u = True
cu_surfcircle_054.resolution_v = 4
cu_surfcircle_054.fill_mode = 'FULL'
cu_surfcircle_055 = bpy.data.curves.new('SurfCircle.055', 'CURVE')
cu_surfcircle_055.dimensions = '3D'
_sp = cu_surfcircle_055.splines.new('NURBS'); _sp.points.add(15)
_sp.points.foreach_set('co', [0.1559, -0.1381, 0.0, 1.0, 0.06779, -0.07762, 0.0, 0.6768, -0.07038, -0.1298, 0.0, 0.3536, -0.2557, -0.1897, 0.0, 0.6768, -0.3704, -0.08706, 0.0, 1.0, -0.4851, 0.08628, 0.0, 0.6768, -0.5998, 0.2596, 0.0, 0.3536, -0.4265, 0.3743, 0.0, 0.6768, -0.3573, 0.3399, 0.0, 1.0, -0.1531, 0.1918, 0.0, 0.6768, -0.1928, 0.03424, 0.0, 0.3536, 0.1515, 0.08578, 0.0, 0.6768, 0.3608, 0.2273, 0.0, 1.0, 0.4376, 0.1983, 0.0, 0.6768, 0.3345, 0.05102, 0.0, 0.3536, 0.2275, -0.04236, 0.0, 0.6768])
_sp.order_v = 0
_sp.resolution_v = 4
_sp.use_cyclic_u = True
cu_surfcircle_055.resolution_v = 4
cu_surfcircle_055.fill_mode = 'FULL'
cu_surfcircle_045 = bpy.data.curves.new('SurfCircle.045', 'CURVE')
cu_surfcircle_045.dimensions = '3D'
_sp = cu_surfcircle_045.splines.new('NURBS'); _sp.points.add(15)
_sp.points.foreach_set('co', [0.08623, -0.8162, 0.0, 1.0, -0.1409, -0.8219, 0.0, 0.6768, -0.672, -0.6324, 0.0, 0.3536, -1.18, -0.5594, 0.0, 0.6768, -1.426, 0.01979, 0.0, 1.0, -1.491, 0.8393, 0.0, 0.6768, -0.9533, 0.9689, 0.0, 0.3536, -0.5071, 0.9929, 0.0, 0.6768, 0.02545, 0.9746, 0.0, 1.0, 0.5, 1.0, 0.0, 0.6768, 1.076, 1.042, 0.0, 0.3536, 1.529, 0.8817, 0.0, 0.6768, 1.527, 0.05089, 0.0, 1.0, 1.467, -0.3007, 0.0, 0.6768, 0.8261, -0.5547, 0.0, 0.3536, 0.2837, -0.8431, 0.0, 0.6768])
_sp.order_v = 0
_sp.resolution_v = 4
_sp.use_cyclic_u = True
cu_surfcircle_045.resolution_v = 4
cu_surfcircle_045.fill_mode = 'FULL'
cu_surfcircle_046 = bpy.data.curves.new('SurfCircle.046', 'CURVE')
cu_surfcircle_046.dimensions = '3D'
_sp = cu_surfcircle_046.splines.new('NURBS'); _sp.points.add(7)
_sp.points.foreach_set('co', [-0.775, -1.136, 0.0, 1.0, -1.0, -1.0, 0.0, 0.3536, -0.8397, -0.2405, 0.0, 1.0, -0.8181, 1.768, 0.0, 0.3536, 0.5964, 1.18, 0.0, 1.0, 1.0, 1.0, 0.0, 0.3536, 0.7595, 0.147, 0.0, 1.0, 0.7556, -2.386, 0.0, 0.3536])
_sp.order_v = 0
_sp.resolution_v = 4
_sp.use_cyclic_u = True
cu_surfcircle_046.resolution_v = 4
cu_surfcircle_046.fill_mode = 'FULL'
cu_surfcircle_047 = bpy.data.curves.new('SurfCircle.047', 'CURVE')
cu_surfcircle_047.dimensions = '3D'
_sp = cu_surfcircle_047.splines.new('NURBS'); _sp.points.add(7)
_sp.points.foreach_set('co', [-0.617, -0.9905, 0.0, 1.0, -0.8456, -0.8057, 0.0, 0.3536, -0.8397, -0.2405, 0.0, 1.0, -0.5411, 1.63, 0.0, 0.3536, 0.6195, 1.018, 0.0, 1.0, 1.0, 1.0, 0.0, 0.3536, 0.7595, 0.147, 0.0, 1.0, 0.8941, -2.247, 0.0, 0.3536])
_sp.order_v = 0
_sp.resolution_v = 4
_sp.use_cyclic_u = True
cu_surfcircle_047.resolution_v = 4
cu_surfcircle_047.fill_mode = 'FULL'
cu_surfcircle_050 = bpy.data.curves.new('SurfCircle.050', 'CURVE')
cu_surfcircle_050.dimensions = '3D'
_sp = cu_surfcircle_050.splines.new('NURBS'); _sp.points.add(15)
_sp.points.foreach_set('co', [0.1559, -0.1381, 0.0, 1.0, 0.06779, -0.07762, 0.0, 0.6768, -0.07038, -0.1298, 0.0, 0.3536, -0.2557, -0.1897, 0.0, 0.6768, -0.3704, -0.08706, 0.0, 1.0, -0.4851, 0.08628, 0.0, 0.6768, -0.5998, 0.2596, 0.0, 0.3536, -0.4265, 0.3743, 0.0, 0.6768, -0.3573, 0.3399, 0.0, 1.0, -0.1531, 0.1918, 0.0, 0.6768, -0.1928, 0.03424, 0.0, 0.3536, 0.1515, 0.08578, 0.0, 0.6768, 0.3608, 0.2273, 0.0, 1.0, 0.4376, 0.1983, 0.0, 0.6768, 0.3345, 0.05102, 0.0, 0.3536, 0.2275, -0.04236, 0.0, 0.6768])
_sp.order_v = 0
_sp.resolution_v = 4
_sp.use_cyclic_u = True
cu_surfcircle_050.resolution_v = 4
cu_surfcircle_050.fill_mode = 'FULL'
cu_surfcircle_051 = bpy.data.curves.new('SurfCircle.051', 'CURVE')
cu_surfcircle_051.dimensions = '3D'
_sp = cu_surfcircle_051.splines.new('NURBS'); _sp.points.add(15)
_sp.points.foreach_set('co', [0.1177, -0.0148, 0.0, 1.0, 0.06779, -0.07762, 0.0, 0.6768, -0.07038, -0.1298, 0.0, 0.3536, -0.2195, -0.08247, 0.0, 0.6768, -0.346, -0.05279, 0.0, 1.0, -0.4988, 0.05555, 0.0, 0.6768, -0.5783, 0.2595, 0.0, 0.3536, -0.4265, 0.3743, 0.0, 0.6768, -0.3573, 0.3399, 0.0, 1.0, -0.1531, 0.1918, 0.0, 0.6768, -0.05155, 0.08071, 0.0, 0.3536, 0.1515, 0.08578, 0.0, 0.6768, 0.3519, 0.1461, 0.0, 1.0, 0.4138, 0.1193, 0.0, 0.6768, 0.3779, -0.0229, 0.0, 0.3536, 0.2252, -0.06455, 0.0, 0.6768])
_sp.order_v = 0
_sp.resolution_v = 4
_sp.use_cyclic_u = True
cu_surfcircle_051.resolution_v = 4
cu_surfcircle_051.fill_mode = 'FULL'
cu_surfcircle_005 = bpy.data.curves.new('SurfCircle.005', 'CURVE')
cu_surfcircle_005.dimensions = '3D'
_sp = cu_surfcircle_005.splines.new('NURBS'); _sp.points.add(7)
_sp.points.foreach_set('co', [-0.617, -0.9905, 0.0, 1.0, -0.8456, -0.8057, 0.0, 0.3536, -0.8397, -0.2405, 0.0, 1.0, -0.5411, 1.63, 0.0, 0.3536, 0.6195, 1.018, 0.0, 1.0, 1.0, 1.0, 0.0, 0.3536, 0.7595, 0.147, 0.0, 1.0, 0.8941, -2.247, 0.0, 0.3536])
_sp.order_v = 0
_sp.resolution_v = 4
_sp.use_cyclic_u = True
cu_surfcircle_005.resolution_v = 4
cu_surfcircle_005.fill_mode = 'FULL'
cu_surfcircle_007 = bpy.data.curves.new('SurfCircle.007', 'CURVE')
cu_surfcircle_007.dimensions = '3D'
_sp = cu_surfcircle_007.splines.new('NURBS'); _sp.points.add(7)
_sp.points.foreach_set('co', [-0.775, -1.136, 0.0, 1.0, -1.0, -1.0, 0.0, 0.3536, -0.8397, -0.2405, 0.0, 1.0, -0.8181, 1.768, 0.0, 0.3536, 0.5964, 1.18, 0.0, 1.0, 1.0, 1.0, 0.0, 0.3536, 0.7595, 0.147, 0.0, 1.0, 0.7556, -2.386, 0.0, 0.3536])
_sp.order_v = 0
_sp.resolution_v = 4
_sp.use_cyclic_u = True
cu_surfcircle_007.resolution_v = 4
cu_surfcircle_007.fill_mode = 'FULL'
cu_surfcircle_008 = bpy.data.curves.new('SurfCircle.008', 'CURVE')
cu_surfcircle_008.dimensions = '3D'
_sp = cu_surfcircle_008.splines.new('NURBS'); _sp.points.add(15)
_sp.points.foreach_set('co', [0.08623, -0.8162, 0.0, 1.0, -0.1409, -0.8219, 0.0, 0.6768, -0.672, -0.6324, 0.0, 0.3536, -1.18, -0.5594, 0.0, 0.6768, -1.426, 0.01979, 0.0, 1.0, -1.491, 0.8393, 0.0, 0.6768, -0.9533, 0.9689, 0.0, 0.3536, -0.5071, 0.9929, 0.0, 0.6768, 0.02545, 0.9746, 0.0, 1.0, 0.5, 1.0, 0.0, 0.6768, 1.076, 1.042, 0.0, 0.3536, 1.529, 0.8817, 0.0, 0.6768, 1.527, 0.05089, 0.0, 1.0, 1.467, -0.3007, 0.0, 0.6768, 0.8261, -0.5547, 0.0, 0.3536, 0.2837, -0.8431, 0.0, 0.6768])
_sp.order_v = 0
_sp.resolution_v = 4
_sp.use_cyclic_u = True
cu_surfcircle_008.resolution_v = 4
cu_surfcircle_008.fill_mode = 'FULL'
cu_surfcircle_042 = bpy.data.curves.new('SurfCircle.042', 'CURVE')
cu_surfcircle_042.dimensions = '3D'
_sp = cu_surfcircle_042.splines.new('NURBS'); _sp.points.add(15)
_sp.points.foreach_set('co', [0.0344, -0.04459, 0.0, 1.0, -0.1539, -0.7677, 0.0, 0.6768, -1.408, -0.9764, 0.0, 0.3536, -1.388, -0.2507, 0.0, 0.6768, -1.516, 0.1164, 0.0, 1.0, -1.381, 0.8098, 0.0, 0.6768, -0.9734, 0.9383, 0.0, 0.3536, 0.09492, 1.082, 0.0, 0.6768, 0.1032, -0.009131, 0.0, 1.0, 0.005213, 1.059, 0.0, 0.6768, 1.076, 1.042, 0.0, 0.3536, 1.403, 0.8923, 0.0, 0.6768, 1.673, 0.02144, 0.0, 1.0, 1.369, -0.6647, 0.0, 0.6768, 0.8473, -0.9152, 0.0, 0.3536, 0.2766, -0.5026, 0.0, 0.6768])
_sp.order_v = 0
_sp.resolution_v = 4
_sp.use_cyclic_u = True
cu_surfcircle_042.resolution_v = 4
cu_surfcircle_042.fill_mode = 'FULL'

# ---- objects
ob_camera = bpy.data.objects.new('Camera', cam_camera)
ob_light = bpy.data.objects.new('Light', light_light)
ob_euro1ori = bpy.data.objects.new('euro1ORI', me_cylinder_004)
ob_euro1scaled = bpy.data.objects.new('euro1SCALED', me_cylinder_005)
ob_rule10cm = bpy.data.objects.new('rule10cm', me_cube_001)
ob_esophagus_001 = bpy.data.objects.new('esophagus.001', cu_surfcircle_003)
ob_empty_001 = bpy.data.objects.new('Empty.001', None)
ob_empty_0301 = bpy.data.objects.new('Empty.0301', None)
ob_lung_r_0301 = bpy.data.objects.new('lung.R.0301', cu_surfcircle_060)
ob_lung_l_0301 = bpy.data.objects.new('lung.L.0301', cu_surfcircle_061)
ob_empty_0289 = bpy.data.objects.new('Empty.0289', None)
ob_esophagus_0289 = bpy.data.objects.new('esophagus.0289', cu_surfcircle_013)
ob_skin_0289 = bpy.data.objects.new('skin.0289', cu_surfcircle_038)
ob_trachea_0289 = bpy.data.objects.new('trachea.0289', cu_surfcircle_043)
ob_empty_0354 = bpy.data.objects.new('Empty.0354', None)
ob_trachea_0354 = bpy.data.objects.new('trachea.0354', cu_surfcircle_001)
ob_esophagus_0354 = bpy.data.objects.new('esophagus.0354', cu_surfcircle_002)
ob_skin_0354 = bpy.data.objects.new('skin.0354', cu_surfcircle_004)
ob_legend_text_0354_esophagus = bpy.data.objects.new('legend.Text.0354.esophagus', txt_text)
ob_legendprofil_0354_beziercircle = bpy.data.objects.new('legendProfil.0354.BezierCircle', cu_beziercircle)
ob_legendarrow_0354_nurbspath = bpy.data.objects.new('legendArrow.0354.NurbsPath', cu_nurbspath_001)
ob_empty_0454 = bpy.data.objects.new('Empty.0454', None)
ob_plane_0454 = bpy.data.objects.new('Plane.0454', me_plane_001)
ob_chestsurfcircle_0454 = bpy.data.objects.new('chestSurfCircle.0454', cu_surfcircle_006)
ob_armlsurfcircle_0454 = bpy.data.objects.new('armLSurfCircle.0454', cu_surfcircle_011)
ob_lungrsurfcircle_0454 = bpy.data.objects.new('lungRSurfCircle.0454', cu_surfcircle_012)
ob_heartsurfcircle_0454 = bpy.data.objects.new('heartSurfCircle.0454', cu_surfcircle_014)
ob_armlsurfcircle_001 = bpy.data.objects.new('armLSurfCircle.001', cu_surfcircle_015)
ob_lunglsurfcircle_0454 = bpy.data.objects.new('lungLSurfCircle.0454', cu_surfcircle_017)
ob_heartsurfcircle_001 = bpy.data.objects.new('heartSurfCircle.001', cu_surfcircle_018)
ob_heartsurfcircle_002 = bpy.data.objects.new('heartSurfCircle.002', cu_surfcircle_019)
ob_heartsurfcircle_003 = bpy.data.objects.new('heartSurfCircle.003', cu_surfcircle_020)
ob_heartsurfcircle_004 = bpy.data.objects.new('heartSurfCircle.004', cu_surfcircle_021)
ob_heartsurfcircle_005 = bpy.data.objects.new('heartSurfCircle.005', cu_surfcircle_022)
ob_heartsurfcircle_006 = bpy.data.objects.new('heartSurfCircle.006', cu_surfcircle_023)
ob_heartsurfcircle_007 = bpy.data.objects.new('heartSurfCircle.007', cu_surfcircle_024)
ob_heartsurfcircle_008 = bpy.data.objects.new('heartSurfCircle.008', cu_surfcircle_025)
ob_heartsurfcircle_009 = bpy.data.objects.new('heartSurfCircle.009', cu_surfcircle_026)
ob_heartsurfcircle_010 = bpy.data.objects.new('heartSurfCircle.010', cu_surfcircle_027)
ob_heartsurfcircle_011 = bpy.data.objects.new('heartSurfCircle.011', cu_surfcircle_028)
ob_heartsurfcircle_012 = bpy.data.objects.new('heartSurfCircle.012', cu_surfcircle_029)
ob_heartsurfcircle_013 = bpy.data.objects.new('heartSurfCircle.013', cu_surfcircle_030)
ob_heartsurfcircle_014 = bpy.data.objects.new('heartSurfCircle.014', cu_surfcircle_031)
ob_heartsurfcircle_015 = bpy.data.objects.new('heartSurfCircle.015', cu_surfcircle_032)
ob_heartsurfcircle_016 = bpy.data.objects.new('heartSurfCircle.016', cu_surfcircle_033)
ob_heartsurfcircle_017 = bpy.data.objects.new('heartSurfCircle.017', cu_surfcircle_034)
ob_heartsurfcircle_018 = bpy.data.objects.new('heartSurfCircle.018', cu_surfcircle_035)
ob_heartsurfcircle_019 = bpy.data.objects.new('heartSurfCircle.019', cu_surfcircle_036)
ob_empty_0483 = bpy.data.objects.new('Empty.0483', None)
ob_plane_0483 = bpy.data.objects.new('Plane.0483', me_plane_006)
ob_skinsurfcircle_083 = bpy.data.objects.new('skinSurfCircle.083', cu_surfcircle_009)
ob_epicardebeziercircle_0500 = bpy.data.objects.new('epicardeBezierCircle.0500', cu_beziercircle_015)
ob_plane_0500 = bpy.data.objects.new('Plane.0500', me_plane_008)
ob_empty_0500 = bpy.data.objects.new('Empty.0500', None)
ob_brasdbeziercircle_0500 = bpy.data.objects.new('brasDBezierCircle.0500', cu_beziercircle_016)
ob_skinsurfnurbscircle_0500 = bpy.data.objects.new('skinSurfNurbsCircle.0500', cu_surfcircle_016)
ob_empty_0623 = bpy.data.objects.new('Empty.0623', None)
ob_rib_r_surfcircle_0623 = bpy.data.objects.new('rib.R.SurfCircle.0623', cu_surfcircle)
ob_rib_l_surfcircle_0623 = bpy.data.objects.new('rib.L.SurfCircle.0623', cu_surfcircle_010)
ob_empty_0741 = bpy.data.objects.new('Empty.0741', None)
ob_skinsurfnurbscircle_0741 = bpy.data.objects.new('skinSurfNurbsCircle.0741', cu_surfcircle_037)
ob_skinsurfnurbscircle_002 = bpy.data.objects.new('skinSurfNurbsCircle.002', cu_surfcircle_039)
ob_pelvissurfcircle_r_0741 = bpy.data.objects.new('pelvisSurfCircle.R.0741', cu_surfcircle_040)
ob_pelvissurfcircle_l_0741 = bpy.data.objects.new('pelvisSurfCircle.L.0741', cu_surfcircle_041)
ob_pelvissurfcircle_l_002 = bpy.data.objects.new('pelvisSurfCircle.L.002', cu_surfcircle_048)
ob_pelvissurfcircle_r_002 = bpy.data.objects.new('pelvisSurfCircle.R.002', cu_surfcircle_049)
ob_empty_0747 = bpy.data.objects.new('Empty.0747', None)
ob_skin_0747 = bpy.data.objects.new('skin.0747', cu_surfcircle_057)
ob_skin_arm_r_0747 = bpy.data.objects.new('skin.arm.R.0747', cu_surfcircle_058)
ob_skin_arm_l_0747 = bpy.data.objects.new('skin.arm.L.0747', cu_surfcircle_059)
ob_empty_0847 = bpy.data.objects.new('Empty.0847', None)
ob_pelvissurfcircle_l_003 = bpy.data.objects.new('pelvisSurfCircle.L.003', cu_surfcircle_044)
ob_pelvissurfcircle_r_003 = bpy.data.objects.new('pelvisSurfCircle.R.003', cu_surfcircle_052)
ob_skinsurfnurbscircle_003 = bpy.data.objects.new('skinSurfNurbsCircle.003', cu_surfcircle_053)
ob_skinhand_l_0847 = bpy.data.objects.new('skinHand.L.0847', cu_surfcircle_054)
ob_skinhand_r_0847 = bpy.data.objects.new('skinHand.R.0847', cu_surfcircle_055)
ob_skinsurfnurbscircle_0856 = bpy.data.objects.new('skinSurfNurbsCircle.0856', cu_surfcircle_045)
ob_pelvissurfcircle_r_0856 = bpy.data.objects.new('pelvisSurfCircle.R.0856', cu_surfcircle_046)
ob_pelvissurfcircle_l_0856 = bpy.data.objects.new('pelvisSurfCircle.L.0856', cu_surfcircle_047)
ob_empty = bpy.data.objects.new('Empty', None)
ob_skinhand_r_0856 = bpy.data.objects.new('skinHand.R.0856', cu_surfcircle_050)
ob_skinhand_l_0856 = bpy.data.objects.new('skinHand.L.0856', cu_surfcircle_051)
ob_pelvissurfcircle_l_001 = bpy.data.objects.new('pelvisSurfCircle.L.001', cu_surfcircle_005)
ob_pelvissurfcircle_r_001 = bpy.data.objects.new('pelvisSurfCircle.R.001', cu_surfcircle_007)
ob_skinsurfnurbscircle_001 = bpy.data.objects.new('skinSurfNurbsCircle.001', cu_surfcircle_008)
ob_empty_0967 = bpy.data.objects.new('Empty.0967', None)
ob_skinsurfnurbscircle_0967 = bpy.data.objects.new('skinSurfNurbsCircle.0967', cu_surfcircle_042)
ob_empty_1867 = bpy.data.objects.new('Empty.1867', None)

# ---- transforms, parenting, visibility, modifiers, constraints
ob_camera.location = (7.359, -6.926, 4.958)
ob_camera.rotation_euler = (1.109, 0.0, 0.8149)
ob_camera.lock_rotations_4d = False
ob_camera.empty_display_type = 'ARROWS'
ob_camera.color = (0.0, 0.0, 0.0, 0.0)
ob_camera.display_type = 'WIRE'
ob_camera.lineart.crease_threshold = 0.0
ob_light.location = (-2.752, -4.651, 5.904)
ob_light.rotation_euler = (0.6503, 0.05522, 1.866)
ob_light.lock_rotations_4d = False
ob_light.empty_display_type = 'ARROWS'
ob_light.color = (0.0, 0.0, 0.0, 0.0)
ob_light.lineart.crease_threshold = 0.0
ob_euro1ori.location = (-1.735, -0.577, -4.549)
ob_euro1scaled.location = (-1.735, -0.461, -3.447)
ob_rule10cm.location = (-3.697, -2.753, -4.835)
ob_rule10cm.scale = (1.0, 1.0, 0.3143)
ob_esophagus_001.location = (-3.35, -0.108, -3.54)
ob_esophagus_001.scale = (3.323, 3.323, 3.323)
ob_esophagus_001.lock_location = (False, False, True)
ob_esophagus_001.empty_image_offset = (0.0, 0.0)
ob_empty_001.location = (0.0, 0.0, -0.01)
ob_empty_001.lock_location = (True, True, True)
ob_empty_001.empty_display_type = 'IMAGE'
ob_empty_001.empty_display_size = 5.0
ob_empty_0301.location = (0.0, 0.0, -3.01)
ob_empty_0301.lock_location = (True, True, True)
ob_empty_0301.empty_display_type = 'IMAGE'
ob_empty_0301.empty_display_size = 5.0
ob_lung_r_0301.location = (-0.3013, 0.2549, -3.01)
ob_lung_r_0301.scale = (0.05014, 0.05014, 0.05014)
ob_lung_r_0301.lock_location = (False, False, True)
ob_lung_r_0301.empty_image_offset = (0.0, 0.0)
ob_lung_l_0301.location = (0.2272, 0.3088, -3.01)
ob_lung_l_0301.scale = (0.03465, 0.03465, 0.03465)
ob_lung_l_0301.lock_location = (False, False, True)
ob_lung_l_0301.empty_image_offset = (0.0, 0.0)
ob_empty_0289.location = (0.0, 0.0, -2.89)
ob_empty_0289.lock_location = (True, True, True)
ob_empty_0289.empty_display_type = 'IMAGE'
ob_empty_0289.empty_display_size = 5.0
ob_esophagus_0289.location = (-0.03564, 0.102, -2.89)
ob_esophagus_0289.scale = (0.1515, 0.1515, 0.1515)
ob_esophagus_0289.lock_location = (False, False, True)
ob_esophagus_0289.empty_image_offset = (0.0, 0.0)
ob_skin_0289.location = (-0.01604, 0.4008, -2.89)
ob_skin_0289.scale = (3.323, 3.323, 3.323)
ob_skin_0289.lock_location = (False, False, True)
ob_skin_0289.empty_image_offset = (0.0, 0.0)
ob_trachea_0289.location = (-0.03486, -0.04591, -2.89)
ob_trachea_0289.scale = (0.1515, 0.1515, 0.1515)
ob_trachea_0289.lock_location = (False, False, True)
ob_trachea_0289.empty_image_offset = (0.0, 0.0)
ob_empty_0354.location = (0.0, 6.202e-08, -3.54)
ob_empty_0354.empty_display_type = 'IMAGE'
ob_empty_0354.empty_display_size = 5.0
ob_empty_0354.use_empty_image_alpha = True
ob_empty_0354.color = (1.0, 1.0, 1.0, 0.7292)
ob_trachea_0354.location = (-0.06485, 0.206, -3.54)
ob_trachea_0354.scale = (0.1515, 0.1515, 0.1515)
ob_trachea_0354.lock_location = (False, False, True)
ob_trachea_0354.empty_image_offset = (0.0, 0.0)
ob_esophagus_0354.location = (-0.0328, 0.3235, -3.54)
ob_esophagus_0354.scale = (0.1515, 0.1515, 0.1515)
ob_esophagus_0354.lock_location = (False, False, True)
ob_esophagus_0354.empty_image_offset = (0.0, 0.0)
ob_skin_0354.location = (-0.01604, 0.4008, -3.54)
ob_skin_0354.scale = (3.323, 3.323, 3.323)
ob_skin_0354.lock_location = (False, False, True)
ob_skin_0354.empty_image_offset = (0.0, 0.0)
ob_legend_text_0354_esophagus.location = (2.779, 0.5411, -3.54)
ob_legend_text_0354_esophagus.rotation_euler = (1.571, 2.22e-16, 2.22e-16)
ob_legend_text_0354_esophagus.lock_location = (False, False, True)
ob_legendprofil_0354_beziercircle.location = (3.598, 1.617, -3.578)
ob_legendprofil_0354_beziercircle.scale = (0.05215, 0.05215, 0.05215)
ob_legendarrow_0354_nurbspath.location = (2.039, 0.3069, -3.54)
ob_legendarrow_0354_nurbspath.lock_location = (False, False, True)
ob_empty_0454.location = (0.0, 0.0, -4.54)
ob_empty_0454.lock_location = (True, True, True)
ob_empty_0454.empty_display_type = 'IMAGE'
ob_empty_0454.empty_display_size = 5.0
ob_empty_0454.use_empty_image_alpha = True
ob_empty_0454.color = (1.0, 1.0, 1.0, 0.5556)
ob_plane_0454.location = (0.0, 0.0, -4.54)
ob_plane_0454.scale = (5.172, 5.172, 5.172)
ob_plane_0454.lock_location = (True, True, True)
ob_plane_0454.lineart.crease_threshold = 0.0
ob_chestsurfcircle_0454.location = (0.03115, 0.2363, -4.54)
ob_chestsurfcircle_0454.lock_location = (False, False, True)
ob_chestsurfcircle_0454.empty_image_offset = (0.0, 0.0)
ob_armlsurfcircle_0454.location = (-1.655, 0.3904, -4.54)
ob_armlsurfcircle_0454.rotation_euler = (0.0, -0.0, -1.201)
ob_armlsurfcircle_0454.scale = (0.3781, 0.3781, 0.3781)
ob_armlsurfcircle_0454.lock_location = (False, False, True)
ob_armlsurfcircle_0454.empty_image_offset = (0.0, 0.0)
ob_lungrsurfcircle_0454.location = (-0.4733, 0.1994, -4.54)
ob_lungrsurfcircle_0454.scale = (0.3781, 0.3781, 0.3781)
ob_lungrsurfcircle_0454.lock_location = (False, False, True)
ob_lungrsurfcircle_0454.empty_image_offset = (0.0, 0.0)
ob_heartsurfcircle_0454.location = (0.1844, -0.1369, -4.54)
ob_heartsurfcircle_0454.scale = (0.3781, 0.3781, 0.3781)
ob_heartsurfcircle_0454.lock_location = (False, False, True)
ob_heartsurfcircle_0454.empty_image_offset = (0.0, 0.0)
ob_armlsurfcircle_001.location = (1.652, 0.4568, -4.54)
ob_armlsurfcircle_001.rotation_euler = (0.0, -0.0, 1.35)
ob_armlsurfcircle_001.scale = (0.3781, 0.3781, 0.3781)
ob_armlsurfcircle_001.lock_location = (False, False, True)
ob_armlsurfcircle_001.empty_image_offset = (0.0, 0.0)
ob_lunglsurfcircle_0454.location = (0.6639, 0.434, -4.54)
ob_lunglsurfcircle_0454.scale = (0.3781, 0.3781, 0.3781)
ob_lunglsurfcircle_0454.lock_location = (False, False, True)
ob_lunglsurfcircle_0454.empty_image_offset = (0.0, 0.0)
ob_heartsurfcircle_001.location = (0.2922, -0.00401, -4.54)
ob_heartsurfcircle_001.rotation_euler = (0.0, -0.0, -0.4107)
ob_heartsurfcircle_001.scale = (0.1199, 0.1199, 0.1199)
ob_heartsurfcircle_001.lock_location = (False, False, True)
ob_heartsurfcircle_001.empty_image_offset = (0.0, 0.0)
ob_heartsurfcircle_002.location = (-0.0606, -0.1833, -4.54)
ob_heartsurfcircle_002.scale = (0.2184, 0.2184, 0.2184)
ob_heartsurfcircle_002.lock_location = (False, False, True)
ob_heartsurfcircle_002.empty_image_offset = (0.0, 0.0)
ob_heartsurfcircle_003.location = (1.635, 0.479, -4.54)
ob_heartsurfcircle_003.scale = (0.2184, 0.2184, 0.2184)
ob_heartsurfcircle_003.lock_location = (False, False, True)
ob_heartsurfcircle_003.empty_image_offset = (0.0, 0.0)
ob_heartsurfcircle_004.location = (-1.624, 0.3929, -4.54)
ob_heartsurfcircle_004.scale = (0.2184, 0.2184, 0.2184)
ob_heartsurfcircle_004.lock_location = (False, False, True)
ob_heartsurfcircle_004.empty_image_offset = (0.0, 0.0)
ob_heartsurfcircle_005.location = (-1.683, 0.7415, -4.54)
ob_heartsurfcircle_005.scale = (0.2184, 0.2184, 0.2184)
ob_heartsurfcircle_005.lock_location = (False, False, True)
ob_heartsurfcircle_005.empty_image_offset = (0.0, 0.0)
ob_heartsurfcircle_006.location = (-0.008427, 0.6848, -4.54)
ob_heartsurfcircle_006.scale = (0.131, 0.131, 0.131)
ob_heartsurfcircle_006.lock_location = (False, False, True)
ob_heartsurfcircle_006.empty_image_offset = (0.0, 0.0)
ob_heartsurfcircle_007.location = (0.1045, 0.4347, -4.54)
ob_heartsurfcircle_007.rotation_euler = (-0.04958, 0.1008, -0.872)
ob_heartsurfcircle_007.scale = (0.04404, 0.04404, 0.04404)
ob_heartsurfcircle_007.lock_location = (False, False, True)
ob_heartsurfcircle_007.empty_image_offset = (0.0, 0.0)
ob_heartsurfcircle_008.location = (-0.01129, 0.438, -4.54)
ob_heartsurfcircle_008.rotation_euler = (-0.06969, -0.1196, 1.096)
ob_heartsurfcircle_008.scale = (0.02332, 0.02332, 0.02332)
ob_heartsurfcircle_008.lock_location = (False, False, True)
ob_heartsurfcircle_008.empty_image_offset = (0.0, 0.0)
ob_heartsurfcircle_009.location = (0.05888, 0.3092, -4.54)
ob_heartsurfcircle_009.scale = (0.07763, 0.07763, 0.07763)
ob_heartsurfcircle_009.lock_location = (False, False, True)
ob_heartsurfcircle_009.empty_image_offset = (0.0, 0.0)
ob_heartsurfcircle_010.location = (0.06158, 0.3077, -4.54)
ob_heartsurfcircle_010.scale = (0.04404, 0.04404, 0.04404)
ob_heartsurfcircle_010.lock_location = (False, False, True)
ob_heartsurfcircle_010.empty_image_offset = (0.0, 0.0)
ob_heartsurfcircle_011.location = (0.3003, -0.02271, -4.54)
ob_heartsurfcircle_011.rotation_euler = (0.0, -0.0, -0.4107)
ob_heartsurfcircle_011.scale = (0.2325, 0.2325, 0.2325)
ob_heartsurfcircle_011.lock_location = (False, False, True)
ob_heartsurfcircle_011.empty_image_offset = (0.0, 0.0)
ob_heartsurfcircle_012.location = (0.3951, 0.9437, -4.54)
ob_heartsurfcircle_012.scale = (0.131, 0.131, 0.131)
ob_heartsurfcircle_012.lock_location = (False, False, True)
ob_heartsurfcircle_012.empty_image_offset = (0.0, 0.0)
ob_heartsurfcircle_013.location = (0.2834, 1.096, -4.54)
ob_heartsurfcircle_013.scale = (0.131, 0.131, 0.131)
ob_heartsurfcircle_013.lock_location = (False, False, True)
ob_heartsurfcircle_013.empty_image_offset = (0.0, 0.0)
ob_heartsurfcircle_014.location = (-1.168, 0.6442, -4.54)
ob_heartsurfcircle_014.scale = (0.131, 0.131, 0.131)
ob_heartsurfcircle_014.lock_location = (False, False, True)
ob_heartsurfcircle_014.empty_image_offset = (0.0, 0.0)
ob_heartsurfcircle_015.location = (-1.087, 0.9538, -4.54)
ob_heartsurfcircle_015.scale = (0.131, 0.131, 0.131)
ob_heartsurfcircle_015.lock_location = (False, False, True)
ob_heartsurfcircle_015.empty_image_offset = (0.0, 0.0)
ob_heartsurfcircle_016.location = (-0.9195, 0.7609, -4.54)
ob_heartsurfcircle_016.scale = (0.131, 0.131, 0.131)
ob_heartsurfcircle_016.lock_location = (False, False, True)
ob_heartsurfcircle_016.empty_image_offset = (0.0, 0.0)
ob_heartsurfcircle_017.location = (-0.6378, -0.48, -4.54)
ob_heartsurfcircle_017.scale = (0.131, 0.131, 0.131)
ob_heartsurfcircle_017.lock_location = (False, False, True)
ob_heartsurfcircle_017.empty_image_offset = (0.0, 0.0)
ob_heartsurfcircle_018.location = (-0.1429, -0.4952, -4.54)
ob_heartsurfcircle_018.scale = (0.131, 0.131, 0.131)
ob_heartsurfcircle_018.lock_location = (False, False, True)
ob_heartsurfcircle_018.empty_image_offset = (0.0, 0.0)
ob_heartsurfcircle_019.location = (0.4255, -0.5333, -4.54)
ob_heartsurfcircle_019.scale = (0.131, 0.131, 0.131)
ob_heartsurfcircle_019.lock_location = (False, False, True)
ob_heartsurfcircle_019.empty_image_offset = (0.0, 0.0)
ob_empty_0483.location = (0.0, 0.0, -4.83)
ob_empty_0483.lock_location = (True, True, True)
ob_empty_0483.empty_display_type = 'IMAGE'
ob_empty_0483.empty_display_size = 5.0
ob_plane_0483.location = (0.0, 0.0, -4.83)
ob_plane_0483.scale = (5.172, 5.172, 5.172)
ob_plane_0483.lock_location = (True, True, True)
ob_plane_0483.lineart.crease_threshold = 0.0
ob_skinsurfcircle_083.location = (0.03115, 0.2363, -4.83)
ob_skinsurfcircle_083.empty_image_offset = (0.0, 0.0)
ob_epicardebeziercircle_0500.location = (0.1352, -0.09631, -5.0)
ob_epicardebeziercircle_0500.rotation_euler = (0.0, -0.0, 0.766)
ob_epicardebeziercircle_0500.scale = (0.2838, 0.2838, 0.2838)
ob_epicardebeziercircle_0500.lock_location = (True, True, True)
ob_plane_0500.location = (0.0, 0.0, -5.0)
ob_plane_0500.scale = (5.172, 5.172, 5.172)
ob_plane_0500.lock_location = (True, True, True)
ob_plane_0500.lineart.crease_threshold = 0.0
ob_empty_0500.location = (0.0, 0.0, -5.0)
ob_empty_0500.lock_location = (True, True, True)
ob_empty_0500.empty_display_type = 'IMAGE'
ob_empty_0500.empty_display_size = 5.0
ob_brasdbeziercircle_0500.location = (-1.69, 0.3965, -5.0)
ob_brasdbeziercircle_0500.scale = (0.3546, 0.3546, 0.3546)
ob_brasdbeziercircle_0500.lock_location = (True, True, True)
ob_skinsurfnurbscircle_0500.location = (-0.02977, 0.2097, -5.0)
ob_skinsurfnurbscircle_0500.lock_location = (False, False, True)
ob_skinsurfnurbscircle_0500.empty_image_offset = (0.0, 0.0)
ob_empty_0623.location = (0.0, 0.0, -6.23)
ob_empty_0623.lock_location = (True, True, True)
ob_empty_0623.empty_display_type = 'IMAGE'
ob_empty_0623.empty_display_size = 5.0
ob_rib_r_surfcircle_0623.location = (-0.7412, -0.3661, -6.23)
ob_rib_r_surfcircle_0623.scale = (0.1164, 0.1164, 0.1164)
ob_rib_r_surfcircle_0623.lock_location = (False, False, True)
ob_rib_r_surfcircle_0623.empty_image_offset = (0.0, 0.0)
ob_rib_l_surfcircle_0623.location = (0.9415, -0.318, -6.23)
ob_rib_l_surfcircle_0623.rotation_euler = (0.0, -0.0, 0.5224)
ob_rib_l_surfcircle_0623.scale = (-0.06021, 0.06021, 0.06021)
ob_rib_l_surfcircle_0623.lock_location = (False, False, True)
ob_rib_l_surfcircle_0623.empty_image_offset = (0.0, 0.0)
ob_empty_0741.location = (0.0, 0.0, -7.41)
ob_empty_0741.lock_location = (True, True, True)
ob_empty_0741.empty_display_type = 'IMAGE'
ob_empty_0741.empty_display_size = 5.0
ob_skinsurfnurbscircle_0741.location = (-0.02977, 0.2097, -7.41)
ob_skinsurfnurbscircle_0741.lock_location = (False, False, True)
ob_skinsurfnurbscircle_0741.empty_image_offset = (0.0, 0.0)
ob_skinsurfnurbscircle_002.location = (-0.02977, 0.2097, -7.41)
ob_skinsurfnurbscircle_002.lock_location = (False, False, True)
ob_skinsurfnurbscircle_002.empty_image_offset = (0.0, 0.0)
ob_pelvissurfcircle_r_0741.location = (-0.5994, 0.4131, -7.41)
ob_pelvissurfcircle_r_0741.scale = (0.2126, 0.2126, 0.2126)
ob_pelvissurfcircle_r_0741.lock_location = (False, False, True)
ob_pelvissurfcircle_r_0741.empty_image_offset = (0.0, 0.0)
ob_pelvissurfcircle_l_0741.location = (0.7345, 0.4642, -7.41)
ob_pelvissurfcircle_l_0741.scale = (-0.2126, 0.2126, 0.2126)
ob_pelvissurfcircle_l_0741.lock_location = (False, False, True)
ob_pelvissurfcircle_l_0741.empty_image_offset = (0.0, 0.0)
ob_pelvissurfcircle_l_002.location = (0.7345, 0.4642, -7.41)
ob_pelvissurfcircle_l_002.scale = (-0.2126, 0.2126, 0.2126)
ob_pelvissurfcircle_l_002.lock_location = (False, False, True)
ob_pelvissurfcircle_l_002.empty_image_offset = (0.0, 0.0)
ob_pelvissurfcircle_r_002.location = (-0.5994, 0.4131, -7.41)
ob_pelvissurfcircle_r_002.scale = (0.2126, 0.2126, 0.2126)
ob_pelvissurfcircle_r_002.lock_location = (False, False, True)
ob_pelvissurfcircle_r_002.empty_image_offset = (0.0, 0.0)
ob_empty_0747.location = (0.0, 0.0, -7.47)
ob_empty_0747.lock_location = (True, True, True)
ob_empty_0747.empty_display_type = 'IMAGE'
ob_empty_0747.empty_display_size = 5.0
ob_empty_0747.use_empty_image_alpha = True
ob_empty_0747.color = (1.0, 1.0, 1.0, 0.7292)
ob_skin_0747.location = (-0.01292, -0.05421, -7.47)
ob_skin_0747.scale = (1.478, 1.478, 1.478)
ob_skin_0747.lock_location = (False, False, True)
ob_skin_0747.empty_image_offset = (0.0, 0.0)
ob_skin_arm_r_0747.location = (-1.246, -0.3349, -7.47)
ob_skin_arm_r_0747.scale = (0.2507, 0.2507, 0.2507)
ob_skin_arm_r_0747.lock_location = (False, False, True)
ob_skin_arm_r_0747.empty_image_offset = (0.0, 0.0)
ob_skin_arm_l_0747.location = (1.355, -0.3349, -7.47)
ob_skin_arm_l_0747.scale = (-0.2507, 0.2507, 0.2507)
ob_skin_arm_l_0747.lock_location = (False, False, True)
ob_skin_arm_l_0747.empty_image_offset = (0.0, 0.0)
ob_empty_0847.location = (0.0, 0.0, -8.47)
ob_empty_0847.lock_location = (True, True, True)
ob_empty_0847.empty_display_type = 'IMAGE'
ob_empty_0847.empty_display_size = 5.0
ob_empty_0847.use_empty_image_alpha = True
ob_empty_0847.color = (1.0, 1.0, 1.0, 0.1875)
ob_pelvissurfcircle_l_003.location = (0.6658, 0.2974, -8.56)
ob_pelvissurfcircle_l_003.scale = (-0.2126, 0.2126, 0.2126)
ob_pelvissurfcircle_l_003.lock_location = (False, False, True)
ob_pelvissurfcircle_l_003.empty_image_offset = (0.0, 0.0)
ob_pelvissurfcircle_r_003.location = (-0.5798, 0.2217, -8.56)
ob_pelvissurfcircle_r_003.scale = (0.2126, 0.2126, 0.2126)
ob_pelvissurfcircle_r_003.lock_location = (False, False, True)
ob_pelvissurfcircle_r_003.empty_image_offset = (0.0, 0.0)
ob_skinsurfnurbscircle_003.location = (-0.02977, 0.2097, -8.56)
ob_skinsurfnurbscircle_003.lock_location = (False, False, True)
ob_skinsurfnurbscircle_003.empty_image_offset = (0.0, 0.0)
ob_skinhand_l_0847.location = (0.7807, -0.94, -8.47)
ob_skinhand_l_0847.rotation_euler = (0.0, -0.0, 0.3178)
ob_skinhand_l_0847.scale = (-0.8712, 0.8712, 0.8712)
ob_skinhand_l_0847.lock_location = (False, False, True)
ob_skinhand_l_0847.empty_image_offset = (0.0, 0.0)
ob_skinhand_r_0847.location = (-0.3456, -0.9207, -8.47)
ob_skinhand_r_0847.lock_location = (False, False, True)
ob_skinhand_r_0847.empty_image_offset = (0.0, 0.0)
ob_skinsurfnurbscircle_0856.location = (-0.02977, 0.2097, -8.56)
ob_skinsurfnurbscircle_0856.lock_location = (False, False, True)
ob_skinsurfnurbscircle_0856.empty_image_offset = (0.0, 0.0)
ob_pelvissurfcircle_r_0856.location = (-0.5798, 0.2217, -8.56)
ob_pelvissurfcircle_r_0856.scale = (0.2126, 0.2126, 0.2126)
ob_pelvissurfcircle_r_0856.lock_location = (False, False, True)
ob_pelvissurfcircle_r_0856.empty_image_offset = (0.0, 0.0)
ob_pelvissurfcircle_l_0856.location = (0.6658, 0.2974, -8.56)
ob_pelvissurfcircle_l_0856.scale = (-0.2126, 0.2126, 0.2126)
ob_pelvissurfcircle_l_0856.lock_location = (False, False, True)
ob_pelvissurfcircle_l_0856.empty_image_offset = (0.0, 0.0)
ob_empty.location = (0.0, 0.0, -8.56)
ob_empty.lock_location = (True, True, True)
ob_empty.empty_display_type = 'IMAGE'
ob_empty.empty_display_size = 5.0
ob_skinhand_r_0856.location = (-0.3456, -0.9207, -8.56)
ob_skinhand_r_0856.lock_location = (False, False, True)
ob_skinhand_r_0856.empty_image_offset = (0.0, 0.0)
ob_skinhand_l_0856.location = (0.7807, -0.94, -8.56)
ob_skinhand_l_0856.rotation_euler = (0.0, -0.0, 0.3178)
ob_skinhand_l_0856.scale = (-0.8712, 0.8712, 0.8712)
ob_skinhand_l_0856.lock_location = (False, False, True)
ob_skinhand_l_0856.empty_image_offset = (0.0, 0.0)
ob_pelvissurfcircle_l_001.location = (0.6658, 0.2974, -8.56)
ob_pelvissurfcircle_l_001.scale = (-0.2126, 0.2126, 0.2126)
ob_pelvissurfcircle_l_001.lock_location = (False, False, True)
ob_pelvissurfcircle_l_001.empty_image_offset = (0.0, 0.0)
ob_pelvissurfcircle_r_001.location = (-0.5798, 0.2217, -8.56)
ob_pelvissurfcircle_r_001.scale = (0.2126, 0.2126, 0.2126)
ob_pelvissurfcircle_r_001.lock_location = (False, False, True)
ob_pelvissurfcircle_r_001.empty_image_offset = (0.0, 0.0)
ob_skinsurfnurbscircle_001.location = (-0.02977, 0.2097, -8.56)
ob_skinsurfnurbscircle_001.lock_location = (False, False, True)
ob_skinsurfnurbscircle_001.empty_image_offset = (0.0, 0.0)
ob_empty_0967.location = (0.0, 0.0, -9.67)
ob_empty_0967.lock_location = (True, True, True)
ob_empty_0967.empty_display_type = 'IMAGE'
ob_empty_0967.empty_display_size = 5.0
ob_skinsurfnurbscircle_0967.location = (-0.02977, 0.2097, -9.67)
ob_skinsurfnurbscircle_0967.lock_location = (False, False, True)
ob_skinsurfnurbscircle_0967.empty_image_offset = (0.0, 0.0)
ob_empty_1867.location = (0.0, 0.0, -18.67)
ob_empty_1867.lock_location = (True, True, True)
ob_empty_1867.empty_display_type = 'IMAGE'
ob_empty_1867.empty_display_size = 5.0
cu_nurbspath_001.bevel_object = ob_legendprofil_0354_beziercircle

# ---- collection membership
scene.collection.objects.link(ob_camera)
scene.collection.objects.link(ob_light)
scene.collection.objects.link(ob_euro1ori)
scene.collection.objects.link(ob_euro1scaled)
scene.collection.objects.link(ob_rule10cm)
scene.collection.objects.link(ob_esophagus_001)
col_collection_0001.objects.link(ob_empty_001)
col_collection_0301lungsstarttop.objects.link(ob_empty_0301)
col_collection_0301lungsstarttop.objects.link(ob_lung_r_0301)
col_collection_0301lungsstarttop.objects.link(ob_lung_l_0301)
col_collection_0289_tracheaesophagus.objects.link(ob_empty_0289)
col_collection_0289_tracheaesophagus.objects.link(ob_esophagus_0289)
col_collection_0289_tracheaesophagus.objects.link(ob_skin_0289)
col_collection_0289_tracheaesophagus.objects.link(ob_trachea_0289)
col_collection_0354_tracheaesophagus.objects.link(ob_empty_0354)
col_collection_0354_tracheaesophagus.objects.link(ob_trachea_0354)
col_collection_0354_tracheaesophagus.objects.link(ob_esophagus_0354)
col_collection_0354_tracheaesophagus.objects.link(ob_skin_0354)
col_collection_0354_tracheaesophagus.objects.link(ob_legend_text_0354_esophagus)
col_collection_0354_tracheaesophagus.objects.link(ob_legendprofil_0354_beziercircle)
col_collection_0354_tracheaesophagus.objects.link(ob_legendarrow_0354_nurbspath)
col_collection_0454.objects.link(ob_empty_0454)
col_collection_0454.objects.link(ob_plane_0454)
col_collection_0454.objects.link(ob_chestsurfcircle_0454)
col_collection_0454.objects.link(ob_armlsurfcircle_0454)
col_collection_0454.objects.link(ob_lungrsurfcircle_0454)
col_collection_0454.objects.link(ob_heartsurfcircle_0454)
col_collection_0454.objects.link(ob_armlsurfcircle_001)
col_collection_0454.objects.link(ob_lunglsurfcircle_0454)
col_collection_0454.objects.link(ob_heartsurfcircle_001)
col_collection_0454.objects.link(ob_heartsurfcircle_002)
col_collection_0454.objects.link(ob_heartsurfcircle_003)
col_collection_0454.objects.link(ob_heartsurfcircle_004)
col_collection_0454.objects.link(ob_heartsurfcircle_005)
col_collection_0454.objects.link(ob_heartsurfcircle_006)
col_collection_0454.objects.link(ob_heartsurfcircle_007)
col_collection_0454.objects.link(ob_heartsurfcircle_008)
col_collection_0454.objects.link(ob_heartsurfcircle_009)
col_collection_0454.objects.link(ob_heartsurfcircle_010)
col_collection_0454.objects.link(ob_heartsurfcircle_011)
col_collection_0454.objects.link(ob_heartsurfcircle_012)
col_collection_0454.objects.link(ob_heartsurfcircle_013)
col_collection_0454.objects.link(ob_heartsurfcircle_014)
col_collection_0454.objects.link(ob_heartsurfcircle_015)
col_collection_0454.objects.link(ob_heartsurfcircle_016)
col_collection_0454.objects.link(ob_heartsurfcircle_017)
col_collection_0454.objects.link(ob_heartsurfcircle_018)
col_collection_0454.objects.link(ob_heartsurfcircle_019)
col_collection_0483.objects.link(ob_empty_0483)
col_collection_0483.objects.link(ob_plane_0483)
col_collection_0483.objects.link(ob_skinsurfcircle_083)
col_collection_0500.objects.link(ob_epicardebeziercircle_0500)
col_collection_0500.objects.link(ob_plane_0500)
col_collection_0500.objects.link(ob_empty_0500)
col_collection_0500.objects.link(ob_brasdbeziercircle_0500)
col_collection_0500.objects.link(ob_skinsurfnurbscircle_0500)
col_collection_0623lastribs.objects.link(ob_empty_0623)
col_collection_0623lastribs.objects.link(ob_rib_r_surfcircle_0623)
col_collection_0623lastribs.objects.link(ob_rib_l_surfcircle_0623)
col_collection__0741.objects.link(ob_empty_0741)
col_collection__0741.objects.link(ob_skinsurfnurbscircle_0741)
col_collection__0741.objects.link(ob_skinsurfnurbscircle_002)
col_collection__0741.objects.link(ob_pelvissurfcircle_r_0741)
col_collection__0741.objects.link(ob_pelvissurfcircle_l_0741)
col_collection__0741.objects.link(ob_pelvissurfcircle_l_002)
col_collection__0741.objects.link(ob_pelvissurfcircle_r_002)
col_collection__0747ombilicmuscles.objects.link(ob_empty_0747)
col_collection__0747ombilicmuscles.objects.link(ob_skin_0747)
col_collection__0747ombilicmuscles.objects.link(ob_skin_arm_r_0747)
col_collection__0747ombilicmuscles.objects.link(ob_skin_arm_l_0747)
col_collection_0847pelvis.objects.link(ob_empty_0847)
col_collection_0847pelvis.objects.link(ob_pelvissurfcircle_l_003)
col_collection_0847pelvis.objects.link(ob_pelvissurfcircle_r_003)
col_collection_0847pelvis.objects.link(ob_skinsurfnurbscircle_003)
col_collection_0847pelvis.objects.link(ob_skinhand_l_0847)
col_collection_0847pelvis.objects.link(ob_skinhand_r_0847)
col_collection_0856.objects.link(ob_skinsurfnurbscircle_0856)
col_collection_0856.objects.link(ob_pelvissurfcircle_r_0856)
col_collection_0856.objects.link(ob_pelvissurfcircle_l_0856)
col_collection_0856.objects.link(ob_empty)
col_collection_0856.objects.link(ob_skinhand_r_0856)
col_collection_0856.objects.link(ob_skinhand_l_0856)
col_collection_0856.objects.link(ob_pelvissurfcircle_l_001)
col_collection_0856.objects.link(ob_pelvissurfcircle_r_001)
col_collection_0856.objects.link(ob_skinsurfnurbscircle_001)
col_collection_0967.objects.link(ob_empty_0967)
col_collection_0967.objects.link(ob_skinsurfnurbscircle_0967)
col_collection_1867.objects.link(ob_empty_1867)

# ---- scene / render settings (as saved in the file)
scene.camera = ob_camera
scene.frame_start = 1; scene.frame_end = 250; scene.frame_set(1)
scene.render.engine = 'BLENDER_EEVEE_NEXT'
scene.cycles.use_denoising = False
scene.cycles.samples = 128
scene.cycles.sampling_pattern = 'TABULATED_SOBOL'
scene.cycles.use_adaptive_sampling = False
scene.cycles.use_light_tree = False
scene.view_settings.view_transform = 'Filmic'
bpy.context.view_layer.update()
